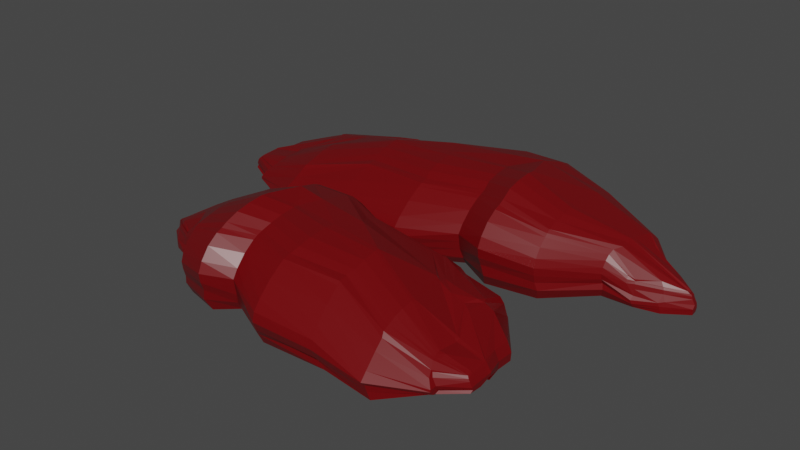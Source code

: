 # Source: Ostrich_meat.blend  (saved by Blender 2.91.10; exported with 4.5.12 LTS)
import bpy
from mathutils import Matrix  # noqa: F401  (used for matrix-valued properties, if any)

bpy.ops.wm.read_factory_settings(use_empty=True)
scene = bpy.context.scene
scene.name = 'Scene'

# ---- collections
col_collection = bpy.data.collections.new('Collection'); scene.collection.children.link(col_collection)

# ---- materials (node trees are filled in below, after node groups)
mat_meat_main = bpy.data.materials.new('Meat main')
mat_meat_main.alpha_threshold = 0.0
mat_meat_main.line_color = (0.0, 0.0, 0.0, 1.0)

# ---- material node trees
mat_meat_main.use_nodes = True; mat_meat_main.node_tree.nodes.clear()
_N = mat_meat_main.node_tree.nodes; _L = mat_meat_main.node_tree.links
n0 = _N.new('ShaderNodeOutputMaterial'); n0.name = 'Material Output'; n0.location = (300, 300)
n1 = _N.new('ShaderNodeBsdfPrincipled'); n1.name = 'Principled BSDF'; n1.location = (10, 300)
n1.distribution = 'GGX'
n1.subsurface_method = 'BURLEY'
n1.inputs[0].default_value = (0.1505, 0.0, 0.001688, 1.0)
n1.inputs[2].default_value = 0.4
n1.inputs[3].default_value = 1.45
n1.inputs[27].default_value = (0.0, 0.0, 0.0, 1.0)
n1.inputs[28].default_value = 1.0
_L.new(n1.outputs[0], n0.inputs[0])
n0.is_active_output = True

# ---- world
world_world = bpy.data.worlds.new('World'); scene.world = world_world
world_world.use_nodes = True; world_world.node_tree.nodes.clear()
_N = world_world.node_tree.nodes; _L = world_world.node_tree.links
n0 = _N.new('ShaderNodeOutputWorld'); n0.name = 'World Output'; n0.location = (300, 300)
n1 = _N.new('ShaderNodeBackground'); n1.name = 'Background'; n1.location = (10, 300)
n1.inputs[0].default_value = (0.05088, 0.05088, 0.05088, 1.0)
_L.new(n1.outputs[0], n0.inputs[0])
n0.is_active_output = True
world_world.color = (0.05088, 0.05088, 0.05088)
world_world.use_sun_shadow = False
world_world.sun_shadow_jitter_overblur = 0.0

# ---- meshes
me_cube_001 = bpy.data.meshes.new('Cube.001')
me_cube_001.from_pydata([(0.4905, -1.288, 0.008577), (0.5319, -1.236, 0.2088), (0.605, 1.576, 0.0131), (0.2739, 1.032, 0.4051), (0.9936, -1.225, 0.008708), (0.9563, -1.16, 0.2444), (1.444, 1.31, 0.002569), (1.2, 1.566, 0.2717), (0.1311, 0.977, 0.008078), (0.2692, 0.8057, 0.01291), (0.1824, 0.2132, -0.00124), (0.1063, -0.08049, 0.005234), (0.1575, -0.3801, 0.005708), (0.2323, -0.7134, -0.005572), (0.4142, -1.1, -0.002546), (0.4892, -1.29, 0.0184), (0.4733, -1.285, 0.04046), (0.4708, -1.275, 0.06932), (0.4895, -1.277, 0.09784), (0.4997, -1.268, 0.1295), (0.504, -1.243, 0.1818), (0.5196, -1.244, 0.1949), (0.431, -1.103, 0.3549), (0.2771, -0.7038, 0.5091), (0.2363, -0.368, 0.6363), (0.18, -0.05843, 0.6047), (0.2851, 0.2462, 0.5662), (0.2082, 0.8771, 0.4032), (0.2083, 0.9052, 0.4063), (0.4443, 1.444, 0.3528), (0.2263, 1.426, 0.2665), (0.2255, 1.462, 0.2212), (0.2437, 1.51, 0.1339), (0.2338, 1.507, 0.1274), (0.2491, 1.509, 0.08056), (0.2633, 1.504, 0.01791), (1.078, 1.646, 0.01582), (1.013, 1.656, 0.01194), (0.9852, 1.658, 0.01231), (0.9229, 1.662, 0.01087), (0.836, 1.662, 0.01017), (0.7121, 1.595, 0.01173), (0.917, 1.84, 0.09581), (0.5386, 1.244, 0.4284), (0.6313, 1.283, 0.422), (0.9087, 1.545, 0.3161), (0.9397, 1.549, 0.3086), (1.111, 1.553, 0.2977), (1.148, 1.556, 0.2886), (1.175, 1.56, 0.2799), (1.252, 1.593, 0.2322), (1.3, 1.614, 0.1991), (1.327, 1.648, 0.1358), (1.329, 1.649, 0.1171), (1.314, 1.648, 0.09287), (1.292, 1.649, 0.07806), (1.265, 1.644, 0.06769), (0.9925, -1.012, 0.003058), (1.335, -0.727, -0.005044), (1.427, -0.3861, 0.007999), (1.297, -0.1676, 0.03839), (1.486, 0.2264, -0.003814), (1.466, 0.8148, 0.002443), (1.475, 1.304, 0.01168), (1.294, 1.216, 0.4041), (1.18, 0.7141, 0.557), (1.243, 0.2266, 0.5861), (1.123, -0.1709, 0.5954), (1.272, -0.3914, 0.6456), (1.248, -0.727, 0.532), (0.9591, -1.027, 0.3612), (0.9666, -1.167, 0.2451), (0.9815, -1.167, 0.2209), (0.9932, -1.169, 0.1924), (0.9891, -1.223, 0.1041), (1.015, -1.214, 0.0735), (1.013, -1.224, 0.04474), (1.005, -1.225, 0.02778), (0.5764, -1.386, -0.002129), (0.6029, -1.411, -0.001184), (0.732, -1.534, 0.005289), (0.7503, -1.537, 0.006438), (0.7737, -1.539, 0.006346), (0.8057, -1.54, 0.005678), (0.9308, -1.38, -0.002568), (0.9409, -1.203, 0.2185), (0.8645, -1.346, 0.2358), (0.7832, -1.486, 0.1787), (0.7587, -1.487, 0.1652), (0.7408, -1.481, 0.1776), (0.6459, -1.352, 0.2309), (0.558, -1.218, 0.2189), (0.4059, -1.101, 0.02608), (0.3823, -1.117, 0.1044), (0.3702, -1.12, 0.153), (0.3602, -1.122, 0.2043), (0.3656, -1.121, 0.2557), (0.3823, -1.116, 0.3046), (0.4118, -1.108, 0.3369), (0.217, -0.7089, 0.04235), (0.1812, -0.7099, 0.1363), (0.1686, -0.7068, 0.2076), (0.1496, -0.7072, 0.2822), (0.1587, -0.7071, 0.3568), (0.1857, -0.7066, 0.428), (0.2354, -0.7061, 0.4633), (0.1399, -0.3706, 0.06346), (0.1007, -0.3757, 0.1709), (0.09346, -0.3674, 0.2587), (0.06409, -0.3671, 0.3506), (0.07538, -0.3678, 0.4425), (0.1089, -0.3693, 0.5304), (0.1706, -0.3709, 0.5807), (0.08243, -0.06578, 0.05146), (0.05405, -0.06851, 0.1552), (0.06109, -0.05509, 0.2387), (0.02383, -0.05401, 0.3261), (0.03451, -0.05554, 0.4134), (0.06618, -0.0588, 0.4968), (0.1243, -0.06233, 0.5541), (0.1869, 0.232, 0.03734), (0.1681, 0.233, 0.1327), (0.1876, 0.2501, 0.212), (0.1436, 0.2516, 0.2951), (0.1537, 0.2497, 0.3782), (0.1836, 0.2456, 0.4575), (0.2384, 0.2412, 0.5203), (0.2719, 0.8144, 0.04072), (0.2643, 0.8008, 0.1293), (0.1523, 0.9336, 0.149), (0.1123, 0.9221, 0.2087), (0.1196, 0.9079, 0.2681), (0.141, 0.8925, 0.3245), (0.1803, 0.8786, 0.3718), (0.1064, 0.9822, 0.03599), (0.104, 0.9862, 0.06766), (0.1239, 0.9859, 0.1301), (0.1309, 0.9828, 0.1812), (0.1047, 0.9684, 0.2384), (0.1284, 0.9605, 0.2881), (0.192, 1.037, 0.3539), (0.5059, 1.605, 0.01011), (0.6319, 1.809, 0.07658), (0.6249, 1.809, 0.1412), (0.6221, 1.772, 0.2171), (0.4805, 1.549, 0.3058), (0.4785, 1.466, 0.3452), (0.5153, 1.426, 0.3781), (0.9374, 1.846, 0.09512), (0.7783, 1.807, 0.07858), (0.7739, 1.808, 0.1451), (0.772, 1.768, 0.2219), (0.933, 1.802, 0.2318), (0.6655, 1.462, 0.3629), (0.6235, 1.393, 0.3805), (0.8631, 1.67, 0.01041), (0.9263, 1.851, 0.1263), (0.9267, 1.852, 0.1573), (0.927, 1.82, 0.2055), (0.927, 1.803, 0.231), (0.9272, 1.792, 0.2429), (0.9073, 1.569, 0.2995), (1.036, 1.848, 0.09576), (0.9512, 1.85, 0.1242), (0.9529, 1.851, 0.1532), (0.9539, 1.822, 0.2006), (0.9537, 1.806, 0.2249), (0.9522, 1.795, 0.2376), (0.9427, 1.571, 0.2891), (1.078, 1.846, 0.09597), (1.085, 1.848, 0.1204), (1.091, 1.849, 0.1459), (1.095, 1.825, 0.1915), (1.094, 1.811, 0.2133), (1.088, 1.799, 0.2274), (1.108, 1.601, 0.2888), (1.113, 1.844, 0.0957), (1.125, 1.847, 0.1153), (1.134, 1.847, 0.1368), (1.139, 1.83, 0.1805), (1.138, 1.818, 0.1992), (1.128, 1.805, 0.2155), (1.158, 1.6, 0.274), (1.144, 1.843, 0.09592), (1.243, 1.65, 0.08734), (1.261, 1.65, 0.1102), (1.272, 1.651, 0.1381), (1.27, 1.621, 0.1926), (1.249, 1.602, 0.2193), (1.138, 1.8, 0.2218), (1.535, 1.301, 0.008668), (1.552, 1.286, 0.08141), (1.567, 1.279, 0.1378), (1.596, 1.272, 0.1696), (1.526, 1.259, 0.2213), (1.404, 1.237, 0.308), (1.325, 1.228, 0.3682), (1.465, 0.8116, 0.07788), (1.538, 0.803, 0.1332), (1.566, 0.7924, 0.2078), (1.546, 0.7828, 0.2774), (1.471, 0.7669, 0.3478), (1.343, 0.7426, 0.4493), (1.206, 0.7209, 0.535), (1.525, 0.2131, 0.08243), (1.559, 0.2341, 0.1421), (1.589, 0.2378, 0.2214), (1.57, 0.2392, 0.3002), (1.508, 0.2374, 0.3775), (1.399, 0.2333, 0.4789), (1.278, 0.2288, 0.5645), (1.352, -0.1803, 0.1139), (1.372, -0.1625, 0.1951), (1.385, -0.1628, 0.2709), (1.394, -0.1618, 0.3382), (1.347, -0.1632, 0.413), (1.263, -0.1661, 0.504), (1.164, -0.1693, 0.5755), (1.486, -0.4102, 0.1144), (1.493, -0.3899, 0.2075), (1.522, -0.387, 0.282), (1.533, -0.3867, 0.3652), (1.494, -0.3875, 0.454), (1.418, -0.3889, 0.5537), (1.324, -0.3906, 0.6247), (1.378, -0.744, 0.09082), (1.387, -0.728, 0.1594), (1.405, -0.7278, 0.2266), (1.414, -0.7283, 0.2965), (1.389, -0.7281, 0.3694), (1.339, -0.7277, 0.4471), (1.273, -0.7272, 0.5068), (1.022, -1.031, 0.07944), (1.012, -1.023, 0.1283), (1.034, -1.021, 0.1718), (1.039, -1.021, 0.2214), (1.027, -1.023, 0.272), (1.0, -1.025, 0.323), (0.963, -1.028, 0.3644), (0.9343, -1.378, 0.0318), (0.9388, -1.372, 0.05839), (0.9397, -1.364, 0.08805), (0.9773, -1.222, 0.1544), (0.9699, -1.217, 0.1948), (0.9601, -1.213, 0.2149), (0.9518, -1.211, 0.2109), (0.8072, -1.541, 0.03514), (0.8103, -1.541, 0.05687), (0.9109, -1.397, 0.0978), (0.8989, -1.379, 0.1517), (0.8929, -1.374, 0.1841), (0.8843, -1.369, 0.203), (0.8771, -1.363, 0.2003), (0.7741, -1.542, 0.03317), (0.7756, -1.542, 0.05607), (0.7776, -1.538, 0.08053), (0.7804, -1.522, 0.1214), (0.7808, -1.516, 0.1466), (0.7806, -1.508, 0.1618), (0.7819, -1.501, 0.1607), (0.7501, -1.541, 0.03243), (0.7503, -1.54, 0.05574), (0.751, -1.536, 0.0806), (0.7533, -1.52, 0.1217), (0.7542, -1.514, 0.1473), (0.7553, -1.506, 0.1628), (0.7572, -1.499, 0.1621), (0.7315, -1.537, 0.03212), (0.731, -1.537, 0.05503), (0.731, -1.532, 0.07951), (0.733, -1.516, 0.1204), (0.7342, -1.51, 0.1456), (0.7365, -1.505, 0.1474), (0.7385, -1.495, 0.1596), (0.5997, -1.413, 0.03288), (0.5971, -1.41, 0.06186), (0.5976, -1.404, 0.09316), (0.6094, -1.385, 0.1469), (0.6154, -1.379, 0.1793), (0.6249, -1.376, 0.1922), (0.6354, -1.368, 0.2077), (0.5731, -1.384, 0.03229), (0.5684, -1.379, 0.05897), (0.4996, -1.299, 0.1017), (0.5118, -1.279, 0.1593), (0.5159, -1.277, 0.1712), (0.5282, -1.273, 0.1978), (0.5475, -1.226, 0.2114), (0.2672, 0.9916, 0.01336), (0.5888, 1.255, 0.009955), (0.9651, 1.634, 0.06752), (1.234, 1.202, 0.0001828), (1.309, 1.309, 0.004364), (1.389, 1.303, 0.005477), (1.443, 1.298, 0.01022), (0.4971, 0.7117, 0.01772), (0.5817, 1.213, 0.002042), (0.6655, 1.203, 0.002536), (1.124, 0.8316, -0.002678), (1.307, 0.8357, -0.003252), (1.348, 0.843, -0.001215), (1.398, 0.8194, 0.01851), (0.4633, -0.05212, 0.02212), (0.5509, 0.3838, -0.0003927), (0.6668, 0.3736, -0.001465), (1.093, 0.2386, 0.008245), (1.269, 0.2415, 0.009258), (1.33, 0.247, 0.01194), (1.409, 0.2328, 0.0123), (0.4381, -0.1792, 0.01373), (0.5097, -0.06325, 0.007077), (0.6316, -0.07121, 0.00335), (0.9322, -0.1589, 0.03596), (1.086, -0.1569, 0.03837), (1.163, -0.1529, 0.03508), (1.237, -0.163, 0.0532), (0.4217, -0.3906, 0.013), (0.4892, -0.3124, 0.0124), (0.6176, -0.3186, 0.005725), (0.979, -0.3819, 0.002997), (1.142, -0.38, 0.007567), (1.248, -0.3762, 0.006925), (1.347, -0.383, 0.02291), (0.4028, -0.7582, 0.001297), (0.4652, -0.7031, 0.001292), (0.7441, -0.714, -0.005131), (0.9602, -0.7287, -0.00728), (1.085, -0.7271, -0.002766), (1.178, -0.7237, -0.002336), (1.265, -0.726, 0.007113), (0.4798, -1.131, -0.005387), (0.5516, -1.078, 0.003423), (0.6226, -1.071, -0.0003416), (0.739, -1.059, -0.0006529), (0.819, -1.045, 0.003458), (0.8827, -1.032, 0.009284), (0.9484, -1.02, 0.005524), (1.237, 1.213, 0.4243), (1.157, 1.206, 0.4539), (1.082, 1.206, 0.4765), (0.98, 1.205, 0.4914), (0.9524, 1.204, 0.493), (0.5963, 1.152, 0.4584), (0.5283, 1.155, 0.4435), (1.107, 0.7141, 0.568), (1.038, 0.7333, 0.5942), (0.9355, 0.7312, 0.6268), (0.816, 0.7289, 0.6474), (0.7787, 0.7275, 0.6494), (0.5857, 1.115, 0.483), (0.2512, 0.8045, 0.4387), (1.177, 0.2285, 0.6037), (1.096, 0.2482, 0.6373), (0.9858, 0.252, 0.6683), (0.8248, 0.2537, 0.6864), (0.7459, 0.2706, 0.6852), (0.5565, 0.3849, 0.6672), (0.3771, 0.262, 0.5976), (1.072, -0.1696, 0.6159), (0.9888, -0.1557, 0.6534), (0.8826, -0.153, 0.6804), (0.7496, -0.1518, 0.695), (0.701, -0.1526, 0.6914), (0.5155, -0.06629, 0.7041), (0.2489, -0.05501, 0.6393), (1.221, -0.3909, 0.675), (1.117, -0.3812, 0.7257), (0.9913, -0.38, 0.7543), (0.8547, -0.3795, 0.768), (0.7923, -0.3797, 0.7608), (0.4953, -0.3174, 0.7332), (0.3125, -0.3599, 0.6714), (1.217, -0.7254, 0.553), (1.107, -0.7236, 0.5832), (1.004, -0.7242, 0.6047), (0.902, -0.7245, 0.6142), (0.8485, -0.7241, 0.6069), (0.4702, -0.7029, 0.5827), (0.3446, -0.7001, 0.5361), (0.9171, -1.035, 0.391), (0.8577, -1.069, 0.4088), (0.7874, -1.059, 0.42), (0.7254, -1.069, 0.4249), (0.6872, -1.074, 0.4188), (0.5534, -1.087, 0.4004), (0.4781, -1.096, 0.3854), (-1.154, 2.133, 0.008577), (-1.113, 2.065, 0.2088), (-1.04, -1.564, 0.0131), (-1.371, -0.8624, 0.4051), (-0.6513, 2.052, 0.008708), (-0.6886, 1.968, 0.2444), (-0.2012, -1.221, 0.002569), (-0.4454, -1.551, 0.2717), (-1.514, -0.7912, 0.008078), (-1.376, -0.57, 0.01291), (-1.463, 0.1949, -0.00124), (-1.539, 0.5741, 0.005234), (-1.487, 0.9609, 0.005708), (-1.413, 1.391, -0.005572), (-1.231, 1.891, -0.002546), (-1.156, 2.135, 0.0184), (-1.172, 2.129, 0.04046), (-1.174, 2.117, 0.06932), (-1.155, 2.119, 0.09784), (-1.145, 2.108, 0.1295), (-1.141, 2.075, 0.1818), (-1.125, 2.077, 0.1949), (-1.214, 1.894, 0.3549), (-1.368, 1.379, 0.5091), (-1.409, 0.9452, 0.6363), (-1.465, 0.5456, 0.6047), (-1.36, 0.1523, 0.5662), (-1.437, -0.6622, 0.4032), (-1.437, -0.6984, 0.4063), (-1.201, -1.394, 0.3528), (-1.419, -1.371, 0.2665), (-1.419, -1.417, 0.2212), (-1.401, -1.48, 0.1339), (-1.411, -1.476, 0.1274), (-1.396, -1.478, 0.08056), (-1.382, -1.472, 0.01791), (-0.5673, -1.654, 0.01582), (-0.6316, -1.667, 0.01194), (-0.6598, -1.671, 0.01231), (-0.7221, -1.675, 0.01087), (-0.8089, -1.676, 0.01017), (-0.9328, -1.589, 0.01173), (-0.7279, -1.906, 0.09581), (-1.106, -1.136, 0.4284), (-1.014, -1.187, 0.422), (-0.7362, -1.524, 0.3161), (-0.7052, -1.529, 0.3086), (-0.5338, -1.535, 0.2977), (-0.4973, -1.539, 0.2886), (-0.4702, -1.544, 0.2799), (-0.3933, -1.587, 0.2322), (-0.3453, -1.614, 0.1991), (-0.3177, -1.658, 0.1358), (-0.3163, -1.659, 0.1171), (-0.3309, -1.658, 0.09287), (-0.3528, -1.658, 0.07806), (-0.3801, -1.652, 0.06769), (-0.6524, 1.777, 0.003058), (-0.3103, 1.409, -0.005044), (-0.2176, 0.9687, 0.007999), (-0.3481, 0.6865, 0.03839), (-0.1591, 0.1779, -0.003814), (-0.1793, -0.5818, 0.002443), (-0.1704, -1.213, 0.01168), (-0.3505, -1.1, 0.4041), (-0.4652, -0.4518, 0.557), (-0.4021, 0.1776, 0.5861), (-0.5215, 0.6908, 0.5954), (-0.3734, 0.9755, 0.6456), (-0.3971, 1.409, 0.532), (-0.6858, 1.796, 0.3612), (-0.6784, 1.976, 0.2451), (-0.6635, 1.977, 0.2209), (-0.6517, 1.98, 0.1924), (-0.6559, 2.049, 0.1041), (-0.6298, 2.038, 0.0735), (-0.6319, 2.051, 0.04474), (-0.6399, 2.052, 0.02778), (-1.069, 2.26, -0.002129), (-1.042, 2.292, -0.001184), (-0.913, 2.451, 0.005289), (-0.8946, 2.455, 0.006438), (-0.8712, 2.457, 0.006346), (-0.8392, 2.459, 0.005678), (-0.7141, 2.252, -0.002568), (-0.7041, 2.024, 0.2185), (-0.7804, 2.208, 0.2358), (-0.8617, 2.389, 0.1787), (-0.8862, 2.39, 0.1652), (-0.9042, 2.383, 0.1776), (-0.9991, 2.216, 0.2309), (-1.087, 2.043, 0.2189), (-1.239, 1.892, 0.02608), (-1.263, 1.912, 0.1044), (-1.275, 1.916, 0.153), (-1.285, 1.919, 0.2043), (-1.279, 1.917, 0.2557), (-1.263, 1.911, 0.3046), (-1.233, 1.901, 0.3369), (-1.428, 1.385, 0.04235), (-1.464, 1.387, 0.1363), (-1.476, 1.383, 0.2076), (-1.495, 1.383, 0.2822), (-1.486, 1.383, 0.3568), (-1.459, 1.382, 0.428), (-1.41, 1.382, 0.4633), (-1.505, 0.9486, 0.06346), (-1.544, 0.9551, 0.1709), (-1.551, 0.9445, 0.2587), (-1.581, 0.9441, 0.3506), (-1.57, 0.945, 0.4425), (-1.536, 0.947, 0.5304), (-1.474, 0.9491, 0.5807), (-1.563, 0.5551, 0.05146), (-1.591, 0.5586, 0.1552), (-1.584, 0.5413, 0.2387), (-1.621, 0.5399, 0.3261), (-1.61, 0.5419, 0.4134), (-1.579, 0.5461, 0.4968), (-1.521, 0.5506, 0.5541), (-1.458, 0.1707, 0.03734), (-1.477, 0.1694, 0.1327), (-1.457, 0.1472, 0.212), (-1.501, 0.1454, 0.2951), (-1.491, 0.1478, 0.3782), (-1.461, 0.1531, 0.4575), (-1.407, 0.1588, 0.5203), (-1.373, -0.5812, 0.04072), (-1.381, -0.5637, 0.1293), (-1.493, -0.7352, 0.149), (-1.533, -0.7204, 0.2087), (-1.525, -0.702, 0.2681), (-1.504, -0.682, 0.3245), (-1.465, -0.6642, 0.3718), (-1.539, -0.7979, 0.03599), (-1.541, -0.8031, 0.06766), (-1.521, -0.8027, 0.1301), (-1.514, -0.7987, 0.1812), (-1.54, -0.78, 0.2384), (-1.516, -0.7698, 0.2881), (-1.453, -0.8682, 0.3539), (-1.139, -1.602, 0.01011), (-1.013, -1.865, 0.07658), (-1.02, -1.866, 0.1412), (-1.023, -1.817, 0.2171), (-1.164, -1.529, 0.3058), (-1.166, -1.423, 0.3452), (-1.13, -1.371, 0.3781), (-0.7075, -1.913, 0.09512), (-0.8666, -1.862, 0.07858), (-0.871, -1.865, 0.1451), (-0.8729, -1.813, 0.2219), (-0.7119, -1.856, 0.2318), (-0.9794, -1.417, 0.3629), (-1.021, -1.329, 0.3805), (-0.7818, -1.686, 0.01041), (-0.7186, -1.919, 0.1263), (-0.7182, -1.92, 0.1573), (-0.718, -1.88, 0.2055), (-0.7179, -1.858, 0.231), (-0.7177, -1.844, 0.2429), (-0.7376, -1.556, 0.2995), (-0.6094, -1.915, 0.09576), (-0.6938, -1.919, 0.1242), (-0.6921, -1.92, 0.1532), (-0.691, -1.883, 0.2006), (-0.6913, -1.862, 0.2249), (-0.6927, -1.847, 0.2376), (-0.7023, -1.558, 0.2891), (-0.567, -1.913, 0.09597), (-0.5597, -1.916, 0.1204), (-0.5536, -1.917, 0.1459), (-0.5499, -1.887, 0.1915), (-0.5507, -1.868, 0.2133), (-0.5571, -1.853, 0.2274), (-0.5372, -1.596, 0.2888), (-0.5315, -1.911, 0.0957), (-0.5204, -1.914, 0.1153), (-0.5114, -1.914, 0.1368), (-0.5057, -1.892, 0.1805), (-0.5067, -1.876, 0.1992), (-0.5171, -1.86, 0.2155), (-0.4869, -1.596, 0.274), (-0.501, -1.91, 0.09592), (-0.4014, -1.66, 0.08734), (-0.3843, -1.66, 0.1102), (-0.3732, -1.661, 0.1381), (-0.3748, -1.623, 0.1926), (-0.3955, -1.599, 0.2193), (-0.5073, -1.854, 0.2218), (-0.1099, -1.209, 0.008668), (-0.0926, -1.191, 0.08141), (-0.07828, -1.182, 0.1378), (-0.0488, -1.172, 0.1696), (-0.1193, -1.155, 0.2213), (-0.2411, -1.127, 0.308), (-0.3204, -1.115, 0.3682), (-0.1804, -0.5777, 0.07788), (-0.1073, -0.5665, 0.1332), (-0.07937, -0.5529, 0.2078), (-0.09875, -0.5404, 0.2774), (-0.174, -0.52, 0.3478), (-0.3016, -0.4885, 0.4493), (-0.4387, -0.4605, 0.535), (-0.12, 0.195, 0.08243), (-0.08606, 0.1679, 0.1421), (-0.05618, 0.1631, 0.2214), (-0.07457, 0.1613, 0.3002), (-0.1369, 0.1637, 0.3775), (-0.2457, 0.169, 0.4789), (-0.3672, 0.1747, 0.5645), (-0.2932, 0.7029, 0.1139), (-0.2729, 0.68, 0.1951), (-0.2597, 0.6803, 0.2709), (-0.2511, 0.6791, 0.3382), (-0.2977, 0.6809, 0.413), (-0.3823, 0.6847, 0.504), (-0.4808, 0.6888, 0.5755), (-0.1594, 0.9998, 0.1144), (-0.1523, 0.9735, 0.2075), (-0.1226, 0.9698, 0.282), (-0.1121, 0.9694, 0.3652), (-0.1512, 0.9704, 0.454), (-0.227, 0.9723, 0.5537), (-0.3211, 0.9744, 0.6247), (-0.2674, 1.431, 0.09082), (-0.2577, 1.41, 0.1594), (-0.2401, 1.41, 0.2266), (-0.2314, 1.41, 0.2965), (-0.2557, 1.41, 0.3694), (-0.3058, 1.41, 0.4471), (-0.3715, 1.409, 0.5068), (-0.6229, 1.801, 0.07944), (-0.6333, 1.791, 0.1283), (-0.611, 1.789, 0.1718), (-0.6055, 1.789, 0.2214), (-0.6178, 1.79, 0.272), (-0.6448, 1.793, 0.323), (-0.6819, 1.797, 0.3644), (-0.7106, 2.249, 0.0318), (-0.7061, 2.241, 0.05839), (-0.7053, 2.231, 0.08805), (-0.6677, 2.048, 0.1544), (-0.675, 2.041, 0.1948), (-0.6848, 2.037, 0.2149), (-0.6931, 2.033, 0.2109), (-0.8377, 2.46, 0.03514), (-0.8346, 2.46, 0.05687), (-0.734, 2.274, 0.0978), (-0.7461, 2.251, 0.1517), (-0.7521, 2.244, 0.1841), (-0.7606, 2.238, 0.203), (-0.7678, 2.23, 0.2003), (-0.8708, 2.461, 0.03317), (-0.8693, 2.461, 0.05607), (-0.8674, 2.456, 0.08053), (-0.8645, 2.435, 0.1214), (-0.8642, 2.427, 0.1466), (-0.8644, 2.417, 0.1618), (-0.863, 2.408, 0.1607), (-0.8948, 2.459, 0.03243), (-0.8946, 2.459, 0.05574), (-0.894, 2.453, 0.0806), (-0.8917, 2.433, 0.1217), (-0.8907, 2.425, 0.1473), (-0.8896, 2.415, 0.1628), (-0.8877, 2.405, 0.1621), (-0.9135, 2.455, 0.03212), (-0.914, 2.454, 0.05503), (-0.914, 2.449, 0.07951), (-0.912, 2.428, 0.1204), (-0.9107, 2.42, 0.1456), (-0.9085, 2.414, 0.1474), (-0.9064, 2.401, 0.1596), (-1.045, 2.294, 0.03288), (-1.048, 2.291, 0.06186), (-1.047, 2.282, 0.09316), (-1.035, 2.258, 0.1469), (-1.03, 2.251, 0.1793), (-1.02, 2.247, 0.1922), (-1.01, 2.236, 0.2077), (-1.072, 2.258, 0.03229), (-1.077, 2.251, 0.05897), (-1.145, 2.148, 0.1017), (-1.133, 2.121, 0.1593), (-1.129, 2.119, 0.1712), (-1.117, 2.114, 0.1978), (-1.097, 2.053, 0.2114), (-1.378, -0.8101, 0.01336), (-1.056, -1.15, 0.009955), (-0.6799, -1.639, 0.06752), (-0.4105, -1.082, 0.0001828), (-0.3361, -1.219, 0.004364), (-0.2563, -1.212, 0.005477), (-0.2021, -1.205, 0.01022), (-1.148, -0.4487, 0.01772), (-1.063, -1.096, 0.002042), (-0.9795, -1.082, 0.002536), (-0.5211, -0.6034, -0.002678), (-0.3376, -0.6088, -0.003252), (-0.2969, -0.6182, -0.001215), (-0.2473, -0.5878, 0.01851), (-1.182, 0.5375, 0.02212), (-1.094, -0.02531, -0.0003927), (-0.9782, -0.01219, -0.001465), (-0.5522, 0.1622, 0.008245), (-0.3763, 0.1584, 0.009258), (-0.3149, 0.1512, 0.01194), (-0.2358, 0.1696, 0.0123), (-1.207, 0.7015, 0.01373), (-1.135, 0.5518, 0.007077), (-1.013, 0.5621, 0.00335), (-0.7128, 0.6753, 0.03596), (-0.5589, 0.6727, 0.03837), (-0.4819, 0.6676, 0.03508), (-0.4077, 0.6807, 0.0532), (-1.223, 0.9744, 0.013), (-1.156, 0.8735, 0.0124), (-1.027, 0.8815, 0.005725), (-0.6659, 0.9632, 0.002997), (-0.5025, 0.9607, 0.007567), (-0.3972, 0.9559, 0.006925), (-0.2979, 0.9647, 0.02291), (-1.242, 1.449, 0.001297), (-1.18, 1.378, 0.001292), (-0.9008, 1.392, -0.005131), (-0.6847, 1.411, -0.00728), (-0.5598, 1.409, -0.002766), (-0.4666, 1.405, -0.002336), (-0.3801, 1.407, 0.007113), (-1.165, 1.93, -0.005387), (-1.093, 1.862, 0.003423), (-1.022, 1.853, -0.0003416), (-0.9059, 1.838, -0.0006529), (-0.8259, 1.82, 0.003458), (-0.7622, 1.803, 0.009284), (-0.6966, 1.787, 0.005524), (-0.4076, -1.096, 0.4243), (-0.4883, -1.087, 0.4539), (-0.5634, -1.087, 0.4765), (-0.665, -1.086, 0.4914), (-0.6925, -1.084, 0.493), (-1.049, -1.018, 0.4584), (-1.117, -1.021, 0.4435), (-0.5382, -0.4518, 0.568), (-0.607, -0.4766, 0.5942), (-0.7094, -0.4738, 0.6268), (-0.8289, -0.4709, 0.6474), (-0.8663, -0.469, 0.6494), (-1.059, -0.9689, 0.483), (-1.394, -0.5685, 0.4387), (-0.4677, 0.1751, 0.6037), (-0.5488, 0.1497, 0.6373), (-0.6591, 0.1448, 0.6683), (-0.8201, 0.1427, 0.6864), (-0.899, 0.1207, 0.6852), (-1.088, -0.0268, 0.6672), (-1.268, 0.1319, 0.5976), (-0.5731, 0.6891, 0.6159), (-0.6562, 0.6711, 0.6534), (-0.7624, 0.6677, 0.6804), (-0.8953, 0.6662, 0.695), (-0.9439, 0.6671, 0.6914), (-1.129, 0.5557, 0.7041), (-1.396, 0.5412, 0.6393), (-0.4242, 0.9748, 0.675), (-0.5282, 0.9623, 0.7257), (-0.6537, 0.9608, 0.7543), (-0.7902, 0.9601, 0.768), (-0.8527, 0.9604, 0.7608), (-1.15, 0.88, 0.7332), (-1.332, 0.9348, 0.6714), (-0.428, 1.407, 0.553), (-0.5382, 1.404, 0.5832), (-0.6407, 1.405, 0.6047), (-0.7429, 1.406, 0.6142), (-0.7964, 1.405, 0.6069), (-1.175, 1.378, 0.5827), (-1.3, 1.374, 0.5361), (-0.7278, 1.806, 0.391), (-0.7872, 1.851, 0.4088), (-0.8575, 1.837, 0.42), (-0.9195, 1.851, 0.4249), (-0.9578, 1.857, 0.4188), (-1.092, 1.874, 0.4004), (-1.167, 1.885, 0.3854)], [], [(92, 93, 100, 99), (93, 94, 101, 100), (94, 95, 102, 101), (95, 96, 103, 102), (96, 97, 104, 103), (97, 98, 105, 104), (99, 100, 107, 106), (100, 101, 108, 107), (101, 102, 109, 108), (102, 103, 110, 109), (103, 104, 111, 110), (104, 105, 112, 111), (106, 107, 114, 113), (107, 108, 115, 114), (108, 109, 116, 115), (109, 110, 117, 116), (110, 111, 118, 117), (111, 112, 119, 118), (113, 114, 121, 120), (114, 115, 122, 121), (115, 116, 123, 122), (116, 117, 124, 123), (117, 118, 125, 124), (118, 119, 126, 125), (120, 121, 128, 127), (121, 122, 129, 128), (122, 123, 130, 129), (123, 124, 131, 130), (124, 125, 132, 131), (125, 126, 133, 132), (127, 128, 135, 134), (128, 129, 136, 135), (129, 130, 137, 136), (130, 131, 138, 137), (131, 132, 139, 138), (132, 133, 140, 139), (0, 15, 92, 14), (15, 16, 93, 92), (16, 17, 94, 93), (17, 18, 95, 94), (18, 19, 96, 95), (19, 20, 97, 96), (20, 21, 98, 97), (21, 1, 22, 98), (98, 22, 23, 105), (105, 23, 24, 112), (112, 24, 25, 119), (119, 25, 26, 126), (126, 26, 27, 133), (133, 27, 28, 140), (140, 28, 3, 29), (139, 140, 29, 30), (138, 139, 30, 31), (137, 138, 31, 32), (136, 137, 32, 33), (135, 136, 33, 34), (134, 135, 34, 35), (8, 134, 35, 2), (9, 127, 134, 8), (10, 120, 127, 9), (11, 113, 120, 10), (12, 106, 113, 11), (13, 99, 106, 12), (14, 92, 99, 13), (141, 142, 149, 148), (142, 143, 150, 149), (143, 144, 151, 150), (144, 145, 152, 151), (145, 146, 153, 152), (146, 147, 154, 153), (148, 149, 156, 155), (149, 150, 157, 156), (150, 151, 158, 157), (151, 152, 159, 158), (152, 153, 160, 159), (153, 154, 161, 160), (155, 156, 163, 162), (156, 157, 164, 163), (157, 158, 165, 164), (158, 159, 166, 165), (159, 160, 167, 166), (160, 161, 168, 167), (162, 163, 170, 169), (163, 164, 171, 170), (164, 165, 172, 171), (165, 166, 173, 172), (166, 167, 174, 173), (167, 168, 175, 174), (169, 170, 177, 176), (170, 171, 178, 177), (171, 172, 179, 178), (172, 173, 180, 179), (173, 174, 181, 180), (174, 175, 182, 181), (176, 177, 184, 183), (177, 178, 185, 184), (178, 179, 186, 185), (179, 180, 187, 186), (180, 181, 188, 187), (181, 182, 189, 188), (2, 35, 141, 42), (35, 34, 142, 141), (34, 33, 143, 142), (33, 32, 144, 143), (32, 31, 145, 144), (31, 30, 146, 145), (30, 29, 147, 146), (29, 3, 43, 147), (147, 43, 44, 154), (154, 44, 45, 161), (161, 45, 46, 168), (168, 46, 47, 175), (175, 47, 48, 182), (182, 48, 49, 189), (189, 49, 7, 50), (188, 189, 50, 51), (187, 188, 51, 52), (186, 187, 52, 53), (185, 186, 53, 54), (184, 185, 54, 55), (183, 184, 55, 56), (36, 183, 56, 6), (37, 176, 183, 36), (38, 169, 176, 37), (39, 162, 169, 38), (40, 155, 162, 39), (41, 148, 155, 40), (42, 141, 148, 41), (190, 191, 198, 197), (191, 192, 199, 198), (192, 193, 200, 199), (193, 194, 201, 200), (194, 195, 202, 201), (195, 196, 203, 202), (197, 198, 205, 204), (198, 199, 206, 205), (199, 200, 207, 206), (200, 201, 208, 207), (201, 202, 209, 208), (202, 203, 210, 209), (204, 205, 212, 211), (205, 206, 213, 212), (206, 207, 214, 213), (207, 208, 215, 214), (208, 209, 216, 215), (209, 210, 217, 216), (211, 212, 219, 218), (212, 213, 220, 219), (213, 214, 221, 220), (214, 215, 222, 221), (215, 216, 223, 222), (216, 217, 224, 223), (218, 219, 226, 225), (219, 220, 227, 226), (220, 221, 228, 227), (221, 222, 229, 228), (222, 223, 230, 229), (223, 224, 231, 230), (225, 226, 233, 232), (226, 227, 234, 233), (227, 228, 235, 234), (228, 229, 236, 235), (229, 230, 237, 236), (230, 231, 238, 237), (6, 56, 190, 63), (56, 55, 191, 190), (55, 54, 192, 191), (54, 53, 193, 192), (53, 52, 194, 193), (52, 51, 195, 194), (51, 50, 196, 195), (50, 7, 64, 196), (196, 64, 65, 203), (203, 65, 66, 210), (210, 66, 67, 217), (217, 67, 68, 224), (224, 68, 69, 231), (231, 69, 70, 238), (238, 70, 5, 71), (237, 238, 71, 72), (236, 237, 72, 73), (235, 236, 73, 74), (234, 235, 74, 75), (233, 234, 75, 76), (232, 233, 76, 77), (57, 232, 77, 4), (58, 225, 232, 57), (59, 218, 225, 58), (60, 211, 218, 59), (61, 204, 211, 60), (62, 197, 204, 61), (63, 190, 197, 62), (239, 240, 247, 246), (240, 241, 248, 247), (241, 242, 249, 248), (242, 243, 250, 249), (243, 244, 251, 250), (244, 245, 252, 251), (246, 247, 254, 253), (247, 248, 255, 254), (248, 249, 256, 255), (249, 250, 257, 256), (250, 251, 258, 257), (251, 252, 259, 258), (253, 254, 261, 260), (254, 255, 262, 261), (255, 256, 263, 262), (256, 257, 264, 263), (257, 258, 265, 264), (258, 259, 266, 265), (260, 261, 268, 267), (261, 262, 269, 268), (262, 263, 270, 269), (263, 264, 271, 270), (264, 265, 272, 271), (265, 266, 273, 272), (267, 268, 275, 274), (268, 269, 276, 275), (269, 270, 277, 276), (270, 271, 278, 277), (271, 272, 279, 278), (272, 273, 280, 279), (274, 275, 282, 281), (275, 276, 283, 282), (276, 277, 284, 283), (277, 278, 285, 284), (278, 279, 286, 285), (279, 280, 287, 286), (4, 77, 239, 84), (77, 76, 240, 239), (76, 75, 241, 240), (75, 74, 242, 241), (74, 73, 243, 242), (73, 72, 244, 243), (72, 71, 245, 244), (71, 5, 85, 245), (245, 85, 86, 252), (252, 86, 87, 259), (259, 87, 88, 266), (266, 88, 89, 273), (273, 89, 90, 280), (280, 90, 91, 287), (287, 91, 1, 21), (286, 287, 21, 20), (285, 286, 20, 19), (284, 285, 19, 18), (283, 284, 18, 17), (282, 283, 17, 16), (281, 282, 16, 15), (78, 281, 15, 0), (79, 274, 281, 78), (80, 267, 274, 79), (81, 260, 267, 80), (82, 253, 260, 81), (83, 246, 253, 82), (84, 239, 246, 83), (288, 289, 296, 295), (289, 290, 297, 296), (290, 291, 298, 297), (291, 292, 299, 298), (292, 293, 300, 299), (293, 294, 301, 300), (295, 296, 303, 302), (296, 297, 304, 303), (297, 298, 305, 304), (298, 299, 306, 305), (299, 300, 307, 306), (300, 301, 308, 307), (302, 303, 310, 309), (303, 304, 311, 310), (304, 305, 312, 311), (305, 306, 313, 312), (306, 307, 314, 313), (307, 308, 315, 314), (309, 310, 317, 316), (310, 311, 318, 317), (311, 312, 319, 318), (312, 313, 320, 319), (313, 314, 321, 320), (314, 315, 322, 321), (316, 317, 324, 323), (317, 318, 325, 324), (318, 319, 326, 325), (319, 320, 327, 326), (320, 321, 328, 327), (321, 322, 329, 328), (323, 324, 331, 330), (324, 325, 332, 331), (325, 326, 333, 332), (326, 327, 334, 333), (327, 328, 335, 334), (328, 329, 336, 335), (2, 42, 288, 8), (42, 41, 289, 288), (41, 40, 290, 289), (40, 39, 291, 290), (39, 38, 292, 291), (38, 37, 293, 292), (37, 36, 294, 293), (36, 6, 63, 294), (294, 63, 62, 301), (301, 62, 61, 308), (308, 61, 60, 315), (315, 60, 59, 322), (322, 59, 58, 329), (329, 58, 57, 336), (336, 57, 4, 84), (335, 336, 84, 83), (334, 335, 83, 82), (333, 334, 82, 81), (332, 333, 81, 80), (331, 332, 80, 79), (330, 331, 79, 78), (14, 330, 78, 0), (13, 323, 330, 14), (12, 316, 323, 13), (11, 309, 316, 12), (10, 302, 309, 11), (9, 295, 302, 10), (8, 288, 295, 9), (337, 338, 345, 344), (338, 339, 346, 345), (339, 340, 347, 346), (340, 341, 348, 347), (341, 342, 349, 348), (342, 343, 350, 349), (344, 345, 352, 351), (345, 346, 353, 352), (346, 347, 354, 353), (347, 348, 355, 354), (348, 349, 356, 355), (349, 350, 357, 356), (351, 352, 359, 358), (352, 353, 360, 359), (353, 354, 361, 360), (354, 355, 362, 361), (355, 356, 363, 362), (356, 357, 364, 363), (358, 359, 366, 365), (359, 360, 367, 366), (360, 361, 368, 367), (361, 362, 369, 368), (362, 363, 370, 369), (363, 364, 371, 370), (365, 366, 373, 372), (366, 367, 374, 373), (367, 368, 375, 374), (368, 369, 376, 375), (369, 370, 377, 376), (370, 371, 378, 377), (372, 373, 380, 379), (373, 374, 381, 380), (374, 375, 382, 381), (375, 376, 383, 382), (376, 377, 384, 383), (377, 378, 385, 384), (7, 49, 337, 64), (49, 48, 338, 337), (48, 47, 339, 338), (47, 46, 340, 339), (46, 45, 341, 340), (45, 44, 342, 341), (44, 43, 343, 342), (43, 3, 28, 343), (343, 28, 27, 350), (350, 27, 26, 357), (357, 26, 25, 364), (364, 25, 24, 371), (371, 24, 23, 378), (378, 23, 22, 385), (385, 22, 1, 91), (384, 385, 91, 90), (383, 384, 90, 89), (382, 383, 89, 88), (381, 382, 88, 87), (380, 381, 87, 86), (379, 380, 86, 85), (70, 379, 85, 5), (69, 372, 379, 70), (68, 365, 372, 69), (67, 358, 365, 68), (66, 351, 358, 67), (65, 344, 351, 66), (64, 337, 344, 65), (478, 485, 486, 479), (479, 486, 487, 480), (480, 487, 488, 481), (481, 488, 489, 482), (482, 489, 490, 483), (483, 490, 491, 484), (485, 492, 493, 486), (486, 493, 494, 487), (487, 494, 495, 488), (488, 495, 496, 489), (489, 496, 497, 490), (490, 497, 498, 491), (492, 499, 500, 493), (493, 500, 501, 494), (494, 501, 502, 495), (495, 502, 503, 496), (496, 503, 504, 497), (497, 504, 505, 498), (499, 506, 507, 500), (500, 507, 508, 501), (501, 508, 509, 502), (502, 509, 510, 503), (503, 510, 511, 504), (504, 511, 512, 505), (506, 513, 514, 507), (507, 514, 515, 508), (508, 515, 516, 509), (509, 516, 517, 510), (510, 517, 518, 511), (511, 518, 519, 512), (513, 520, 521, 514), (514, 521, 522, 515), (515, 522, 523, 516), (516, 523, 524, 517), (517, 524, 525, 518), (518, 525, 526, 519), (386, 400, 478, 401), (401, 478, 479, 402), (402, 479, 480, 403), (403, 480, 481, 404), (404, 481, 482, 405), (405, 482, 483, 406), (406, 483, 484, 407), (407, 484, 408, 387), (484, 491, 409, 408), (491, 498, 410, 409), (498, 505, 411, 410), (505, 512, 412, 411), (512, 519, 413, 412), (519, 526, 414, 413), (526, 415, 389, 414), (525, 416, 415, 526), (524, 417, 416, 525), (523, 418, 417, 524), (522, 419, 418, 523), (521, 420, 419, 522), (520, 421, 420, 521), (394, 388, 421, 520), (395, 394, 520, 513), (396, 395, 513, 506), (397, 396, 506, 499), (398, 397, 499, 492), (399, 398, 492, 485), (400, 399, 485, 478), (527, 534, 535, 528), (528, 535, 536, 529), (529, 536, 537, 530), (530, 537, 538, 531), (531, 538, 539, 532), (532, 539, 540, 533), (534, 541, 542, 535), (535, 542, 543, 536), (536, 543, 544, 537), (537, 544, 545, 538), (538, 545, 546, 539), (539, 546, 547, 540), (541, 548, 549, 542), (542, 549, 550, 543), (543, 550, 551, 544), (544, 551, 552, 545), (545, 552, 553, 546), (546, 553, 554, 547), (548, 555, 556, 549), (549, 556, 557, 550), (550, 557, 558, 551), (551, 558, 559, 552), (552, 559, 560, 553), (553, 560, 561, 554), (555, 562, 563, 556), (556, 563, 564, 557), (557, 564, 565, 558), (558, 565, 566, 559), (559, 566, 567, 560), (560, 567, 568, 561), (562, 569, 570, 563), (563, 570, 571, 564), (564, 571, 572, 565), (565, 572, 573, 566), (566, 573, 574, 567), (567, 574, 575, 568), (388, 428, 527, 421), (421, 527, 528, 420), (420, 528, 529, 419), (419, 529, 530, 418), (418, 530, 531, 417), (417, 531, 532, 416), (416, 532, 533, 415), (415, 533, 429, 389), (533, 540, 430, 429), (540, 547, 431, 430), (547, 554, 432, 431), (554, 561, 433, 432), (561, 568, 434, 433), (568, 575, 435, 434), (575, 436, 393, 435), (574, 437, 436, 575), (573, 438, 437, 574), (572, 439, 438, 573), (571, 440, 439, 572), (570, 441, 440, 571), (569, 442, 441, 570), (422, 392, 442, 569), (423, 422, 569, 562), (424, 423, 562, 555), (425, 424, 555, 548), (426, 425, 548, 541), (427, 426, 541, 534), (428, 427, 534, 527), (576, 583, 584, 577), (577, 584, 585, 578), (578, 585, 586, 579), (579, 586, 587, 580), (580, 587, 588, 581), (581, 588, 589, 582), (583, 590, 591, 584), (584, 591, 592, 585), (585, 592, 593, 586), (586, 593, 594, 587), (587, 594, 595, 588), (588, 595, 596, 589), (590, 597, 598, 591), (591, 598, 599, 592), (592, 599, 600, 593), (593, 600, 601, 594), (594, 601, 602, 595), (595, 602, 603, 596), (597, 604, 605, 598), (598, 605, 606, 599), (599, 606, 607, 600), (600, 607, 608, 601), (601, 608, 609, 602), (602, 609, 610, 603), (604, 611, 612, 605), (605, 612, 613, 606), (606, 613, 614, 607), (607, 614, 615, 608), (608, 615, 616, 609), (609, 616, 617, 610), (611, 618, 619, 612), (612, 619, 620, 613), (613, 620, 621, 614), (614, 621, 622, 615), (615, 622, 623, 616), (616, 623, 624, 617), (392, 449, 576, 442), (442, 576, 577, 441), (441, 577, 578, 440), (440, 578, 579, 439), (439, 579, 580, 438), (438, 580, 581, 437), (437, 581, 582, 436), (436, 582, 450, 393), (582, 589, 451, 450), (589, 596, 452, 451), (596, 603, 453, 452), (603, 610, 454, 453), (610, 617, 455, 454), (617, 624, 456, 455), (624, 457, 391, 456), (623, 458, 457, 624), (622, 459, 458, 623), (621, 460, 459, 622), (620, 461, 460, 621), (619, 462, 461, 620), (618, 463, 462, 619), (443, 390, 463, 618), (444, 443, 618, 611), (445, 444, 611, 604), (446, 445, 604, 597), (447, 446, 597, 590), (448, 447, 590, 583), (449, 448, 583, 576), (625, 632, 633, 626), (626, 633, 634, 627), (627, 634, 635, 628), (628, 635, 636, 629), (629, 636, 637, 630), (630, 637, 638, 631), (632, 639, 640, 633), (633, 640, 641, 634), (634, 641, 642, 635), (635, 642, 643, 636), (636, 643, 644, 637), (637, 644, 645, 638), (639, 646, 647, 640), (640, 647, 648, 641), (641, 648, 649, 642), (642, 649, 650, 643), (643, 650, 651, 644), (644, 651, 652, 645), (646, 653, 654, 647), (647, 654, 655, 648), (648, 655, 656, 649), (649, 656, 657, 650), (650, 657, 658, 651), (651, 658, 659, 652), (653, 660, 661, 654), (654, 661, 662, 655), (655, 662, 663, 656), (656, 663, 664, 657), (657, 664, 665, 658), (658, 665, 666, 659), (660, 667, 668, 661), (661, 668, 669, 662), (662, 669, 670, 663), (663, 670, 671, 664), (664, 671, 672, 665), (665, 672, 673, 666), (390, 470, 625, 463), (463, 625, 626, 462), (462, 626, 627, 461), (461, 627, 628, 460), (460, 628, 629, 459), (459, 629, 630, 458), (458, 630, 631, 457), (457, 631, 471, 391), (631, 638, 472, 471), (638, 645, 473, 472), (645, 652, 474, 473), (652, 659, 475, 474), (659, 666, 476, 475), (666, 673, 477, 476), (673, 407, 387, 477), (672, 406, 407, 673), (671, 405, 406, 672), (670, 404, 405, 671), (669, 403, 404, 670), (668, 402, 403, 669), (667, 401, 402, 668), (464, 386, 401, 667), (465, 464, 667, 660), (466, 465, 660, 653), (467, 466, 653, 646), (468, 467, 646, 639), (469, 468, 639, 632), (470, 469, 632, 625), (674, 681, 682, 675), (675, 682, 683, 676), (676, 683, 684, 677), (677, 684, 685, 678), (678, 685, 686, 679), (679, 686, 687, 680), (681, 688, 689, 682), (682, 689, 690, 683), (683, 690, 691, 684), (684, 691, 692, 685), (685, 692, 693, 686), (686, 693, 694, 687), (688, 695, 696, 689), (689, 696, 697, 690), (690, 697, 698, 691), (691, 698, 699, 692), (692, 699, 700, 693), (693, 700, 701, 694), (695, 702, 703, 696), (696, 703, 704, 697), (697, 704, 705, 698), (698, 705, 706, 699), (699, 706, 707, 700), (700, 707, 708, 701), (702, 709, 710, 703), (703, 710, 711, 704), (704, 711, 712, 705), (705, 712, 713, 706), (706, 713, 714, 707), (707, 714, 715, 708), (709, 716, 717, 710), (710, 717, 718, 711), (711, 718, 719, 712), (712, 719, 720, 713), (713, 720, 721, 714), (714, 721, 722, 715), (388, 394, 674, 428), (428, 674, 675, 427), (427, 675, 676, 426), (426, 676, 677, 425), (425, 677, 678, 424), (424, 678, 679, 423), (423, 679, 680, 422), (422, 680, 449, 392), (680, 687, 448, 449), (687, 694, 447, 448), (694, 701, 446, 447), (701, 708, 445, 446), (708, 715, 444, 445), (715, 722, 443, 444), (722, 470, 390, 443), (721, 469, 470, 722), (720, 468, 469, 721), (719, 467, 468, 720), (718, 466, 467, 719), (717, 465, 466, 718), (716, 464, 465, 717), (400, 386, 464, 716), (399, 400, 716, 709), (398, 399, 709, 702), (397, 398, 702, 695), (396, 397, 695, 688), (395, 396, 688, 681), (394, 395, 681, 674), (723, 730, 731, 724), (724, 731, 732, 725), (725, 732, 733, 726), (726, 733, 734, 727), (727, 734, 735, 728), (728, 735, 736, 729), (730, 737, 738, 731), (731, 738, 739, 732), (732, 739, 740, 733), (733, 740, 741, 734), (734, 741, 742, 735), (735, 742, 743, 736), (737, 744, 745, 738), (738, 745, 746, 739), (739, 746, 747, 740), (740, 747, 748, 741), (741, 748, 749, 742), (742, 749, 750, 743), (744, 751, 752, 745), (745, 752, 753, 746), (746, 753, 754, 747), (747, 754, 755, 748), (748, 755, 756, 749), (749, 756, 757, 750), (751, 758, 759, 752), (752, 759, 760, 753), (753, 760, 761, 754), (754, 761, 762, 755), (755, 762, 763, 756), (756, 763, 764, 757), (758, 765, 766, 759), (759, 766, 767, 760), (760, 767, 768, 761), (761, 768, 769, 762), (762, 769, 770, 763), (763, 770, 771, 764), (393, 450, 723, 435), (435, 723, 724, 434), (434, 724, 725, 433), (433, 725, 726, 432), (432, 726, 727, 431), (431, 727, 728, 430), (430, 728, 729, 429), (429, 729, 414, 389), (729, 736, 413, 414), (736, 743, 412, 413), (743, 750, 411, 412), (750, 757, 410, 411), (757, 764, 409, 410), (764, 771, 408, 409), (771, 477, 387, 408), (770, 476, 477, 771), (769, 475, 476, 770), (768, 474, 475, 769), (767, 473, 474, 768), (766, 472, 473, 767), (765, 471, 472, 766), (456, 391, 471, 765), (455, 456, 765, 758), (454, 455, 758, 751), (453, 454, 751, 744), (452, 453, 744, 737), (451, 452, 737, 730), (450, 451, 730, 723)])
_uv = me_cube_001.uv_layers.new(name='UVMap')
_uv.uv.foreach_set('vector', [0.4062, 0.07319, 0.4375, 0.07319, 0.4375, 0.1097, 0.4062, 0.1097, 0.4375, 0.07319, 0.4687, 0.07319, 0.4687, 0.1097, 0.4375, 0.1097, 0.4687, 0.07319, 0.5, 0.07319, 0.5, 0.1097, 0.4687, 0.1097, 0.5, 0.07319, 0.5312, 0.07319, 0.5312, 0.1097, 0.5, 0.1097, 0.5312, 0.07319, 0.5625, 0.07319, 0.5625, 0.1097, 0.5312, 0.1097, 0.5625, 0.07319, 0.5938, 0.07319, 0.5938, 0.1097, 0.5625, 0.1097, 0.4062, 0.1097, 0.4375, 0.1097, 0.4375, 0.1358, 0.4062, 0.1358, 0.4375, 0.1097, 0.4687, 0.1097, 0.4688, 0.1358, 0.4375, 0.1358, 0.4687, 0.1097, 0.5, 0.1097, 0.5, 0.1358, 0.4688, 0.1358, 0.5, 0.1097, 0.5312, 0.1097, 0.5312, 0.1358, 0.5, 0.1358, 0.5312, 0.1097, 0.5625, 0.1097, 0.5625, 0.1358, 0.5312, 0.1358, 0.5625, 0.1097, 0.5938, 0.1097, 0.5938, 0.1358, 0.5625, 0.1358, 0.4062, 0.1358, 0.4375, 0.1358, 0.4375, 0.1625, 0.4062, 0.1625, 0.4375, 0.1358, 0.4688, 0.1358, 0.4688, 0.1625, 0.4375, 0.1625, 0.4688, 0.1358, 0.5, 0.1358, 0.5, 0.1625, 0.4688, 0.1625, 0.5, 0.1358, 0.5312, 0.1358, 0.5312, 0.1625, 0.5, 0.1625, 0.5312, 0.1358, 0.5625, 0.1358, 0.5625, 0.1625, 0.5312, 0.1625, 0.5625, 0.1358, 0.5938, 0.1358, 0.5938, 0.1625, 0.5625, 0.1625, 0.4062, 0.1625, 0.4375, 0.1625, 0.4375, 0.1779, 0.4062, 0.1779, 0.4375, 0.1625, 0.4688, 0.1625, 0.4688, 0.1779, 0.4375, 0.1779, 0.4688, 0.1625, 0.5, 0.1625, 0.5, 0.1779, 0.4688, 0.1779, 0.5, 0.1625, 0.5312, 0.1625, 0.5312, 0.1779, 0.5, 0.1779, 0.5312, 0.1625, 0.5625, 0.1625, 0.5625, 0.1779, 0.5312, 0.1779, 0.5625, 0.1625, 0.5938, 0.1625, 0.5938, 0.1779, 0.5625, 0.1779, 0.4062, 0.1779, 0.4375, 0.1779, 0.4375, 0.1875, 0.4063, 0.1875, 0.4375, 0.1779, 0.4688, 0.1779, 0.4688, 0.1875, 0.4375, 0.1875, 0.4688, 0.1779, 0.5, 0.1779, 0.5, 0.1875, 0.4688, 0.1875, 0.5, 0.1779, 0.5312, 0.1779, 0.5312, 0.1875, 0.5, 0.1875, 0.5312, 0.1779, 0.5625, 0.1779, 0.5625, 0.1875, 0.5312, 0.1875, 0.5625, 0.1779, 0.5938, 0.1779, 0.5938, 0.1875, 0.5625, 0.1875, 0.4063, 0.1875, 0.4375, 0.1875, 0.4375, 0.2188, 0.4063, 0.2188, 0.4375, 0.1875, 0.4688, 0.1875, 0.4688, 0.2188, 0.4375, 0.2188, 0.4688, 0.1875, 0.5, 0.1875, 0.5, 0.2188, 0.4688, 0.2188, 0.5, 0.1875, 0.5312, 0.1875, 0.5313, 0.2188, 0.5, 0.2188, 0.5312, 0.1875, 0.5625, 0.1875, 0.5625, 0.2188, 0.5313, 0.2188, 0.5625, 0.1875, 0.5938, 0.1875, 0.5938, 0.2188, 0.5625, 0.2188, 0.375, 0.01671, 0.4063, 0.0, 0.4062, 0.07319, 0.375, 0.07319, 0.4063, 0.0, 0.4375, 0.0, 0.4375, 0.07319, 0.4062, 0.07319, 0.4375, 0.0, 0.4688, 0.0, 0.4687, 0.07319, 0.4375, 0.07319, 0.4688, 0.0, 0.5, 0.0, 0.5, 0.07319, 0.4687, 0.07319, 0.5, 0.0, 0.5313, 0.0, 0.5312, 0.07319, 0.5, 0.07319, 0.5313, 0.0, 0.5625, 0.0, 0.5625, 0.07319, 0.5312, 0.07319, 0.5625, 0.0, 0.5938, 0.0, 0.5938, 0.07319, 0.5625, 0.07319, 0.5938, 0.0, 0.625, 0.01671, 0.625, 0.07319, 0.5938, 0.07319, 0.5938, 0.07319, 0.625, 0.07319, 0.625, 0.1097, 0.5938, 0.1097, 0.5938, 0.1097, 0.625, 0.1097, 0.625, 0.1358, 0.5938, 0.1358, 0.5938, 0.1358, 0.625, 0.1358, 0.625, 0.1625, 0.5938, 0.1625, 0.5938, 0.1625, 0.625, 0.1625, 0.625, 0.1779, 0.5938, 0.1779, 0.5938, 0.1779, 0.625, 0.1779, 0.625, 0.1875, 0.5938, 0.1875, 0.5938, 0.1875, 0.625, 0.1875, 0.625, 0.2188, 0.5938, 0.2188, 0.5938, 0.2188, 0.625, 0.2188, 0.625, 0.25, 0.5938, 0.25, 0.5625, 0.2188, 0.5938, 0.2188, 0.5938, 0.25, 0.5625, 0.25, 0.5313, 0.2188, 0.5625, 0.2188, 0.5625, 0.25, 0.5312, 0.25, 0.5, 0.2188, 0.5313, 0.2188, 0.5312, 0.25, 0.5, 0.25, 0.4688, 0.2188, 0.5, 0.2188, 0.5, 0.25, 0.4688, 0.25, 0.4375, 0.2188, 0.4688, 0.2188, 0.4688, 0.25, 0.4375, 0.25, 0.4063, 0.2188, 0.4375, 0.2188, 0.4375, 0.25, 0.4063, 0.25, 0.375, 0.2188, 0.4063, 0.2188, 0.4063, 0.25, 0.375, 0.25, 0.375, 0.1875, 0.4063, 0.1875, 0.4063, 0.2188, 0.375, 0.2188, 0.375, 0.1779, 0.4062, 0.1779, 0.4063, 0.1875, 0.375, 0.1875, 0.375, 0.1625, 0.4062, 0.1625, 0.4062, 0.1779, 0.375, 0.1779, 0.375, 0.1358, 0.4062, 0.1358, 0.4062, 0.1625, 0.375, 0.1625, 0.375, 0.1097, 0.4062, 0.1097, 0.4062, 0.1358, 0.375, 0.1358, 0.375, 0.07319, 0.4062, 0.07319, 0.4062, 0.1097, 0.375, 0.1097, 0.4062, 0.2812, 0.4375, 0.2812, 0.4372, 0.3121, 0.4058, 0.312, 0.4375, 0.2812, 0.4687, 0.2812, 0.4686, 0.3122, 0.4372, 0.3121, 0.4687, 0.2812, 0.5, 0.2812, 0.5, 0.3123, 0.4686, 0.3122, 0.5, 0.2812, 0.5313, 0.2812, 0.5314, 0.3122, 0.5, 0.3123, 0.5313, 0.2812, 0.5625, 0.2812, 0.5628, 0.3121, 0.5314, 0.3122, 0.5625, 0.2812, 0.5938, 0.2812, 0.5942, 0.312, 0.5628, 0.3121, 0.4058, 0.312, 0.4372, 0.3121, 0.4346, 0.3689, 0.4015, 0.3673, 0.4372, 0.3121, 0.4686, 0.3122, 0.4673, 0.3699, 0.4346, 0.3689, 0.4686, 0.3122, 0.5, 0.3123, 0.5, 0.3702, 0.4673, 0.3699, 0.5, 0.3123, 0.5314, 0.3122, 0.5327, 0.3699, 0.5, 0.3702, 0.5314, 0.3122, 0.5628, 0.3121, 0.5654, 0.3689, 0.5327, 0.3699, 0.5628, 0.3121, 0.5942, 0.312, 0.5985, 0.3673, 0.5654, 0.3689, 0.4015, 0.3673, 0.4346, 0.3689, 0.4319, 0.4071, 0.397, 0.4039, 0.4346, 0.3689, 0.4673, 0.3699, 0.4661, 0.409, 0.4319, 0.4071, 0.4673, 0.3699, 0.5, 0.3702, 0.5, 0.4097, 0.4661, 0.409, 0.5, 0.3702, 0.5327, 0.3699, 0.5339, 0.409, 0.5, 0.4097, 0.5327, 0.3699, 0.5654, 0.3689, 0.5681, 0.4071, 0.5339, 0.409, 0.5654, 0.3689, 0.5985, 0.3673, 0.603, 0.4039, 0.5681, 0.4071, 0.397, 0.4039, 0.4319, 0.4071, 0.429, 0.4402, 0.392, 0.435, 0.4319, 0.4071, 0.4661, 0.409, 0.4648, 0.4432, 0.429, 0.4402, 0.4661, 0.409, 0.5, 0.4097, 0.5, 0.4442, 0.4648, 0.4432, 0.5, 0.4097, 0.5339, 0.409, 0.5352, 0.4432, 0.5, 0.4442, 0.5339, 0.409, 0.5681, 0.4071, 0.571, 0.4402, 0.5352, 0.4432, 0.5681, 0.4071, 0.603, 0.4039, 0.608, 0.435, 0.571, 0.4402, 0.392, 0.435, 0.429, 0.4402, 0.427, 0.4635, 0.388, 0.4566, 0.429, 0.4402, 0.4648, 0.4432, 0.4639, 0.4674, 0.427, 0.4635, 0.4648, 0.4432, 0.5, 0.4442, 0.5, 0.4686, 0.4639, 0.4674, 0.5, 0.4442, 0.5352, 0.4432, 0.5361, 0.4674, 0.5, 0.4686, 0.5352, 0.4432, 0.571, 0.4402, 0.573, 0.4635, 0.5361, 0.4674, 0.571, 0.4402, 0.608, 0.435, 0.612, 0.4566, 0.573, 0.4635, 0.388, 0.4566, 0.427, 0.4635, 0.4258, 0.4787, 0.3856, 0.4705, 0.427, 0.4635, 0.4639, 0.4674, 0.4635, 0.4831, 0.4258, 0.4787, 0.4639, 0.4674, 0.5, 0.4686, 0.5, 0.4845, 0.4635, 0.4831, 0.5, 0.4686, 0.5361, 0.4674, 0.5365, 0.4831, 0.5, 0.4845, 0.5361, 0.4674, 0.573, 0.4635, 0.5742, 0.4787, 0.5365, 0.4831, 0.573, 0.4635, 0.612, 0.4566, 0.6144, 0.4705, 0.5742, 0.4787, 0.375, 0.25, 0.4063, 0.25, 0.4062, 0.2812, 0.3749, 0.2812, 0.4063, 0.25, 0.4375, 0.25, 0.4375, 0.2812, 0.4062, 0.2812, 0.4375, 0.25, 0.4688, 0.25, 0.4687, 0.2812, 0.4375, 0.2812, 0.4688, 0.25, 0.5, 0.25, 0.5, 0.2812, 0.4687, 0.2812, 0.5, 0.25, 0.5312, 0.25, 0.5313, 0.2812, 0.5, 0.2812, 0.5312, 0.25, 0.5625, 0.25, 0.5625, 0.2812, 0.5313, 0.2812, 0.5625, 0.25, 0.5938, 0.25, 0.5938, 0.2812, 0.5625, 0.2812, 0.5938, 0.25, 0.625, 0.25, 0.6251, 0.2812, 0.5938, 0.2812, 0.5938, 0.2812, 0.6251, 0.2812, 0.6257, 0.3118, 0.5942, 0.312, 0.5942, 0.312, 0.6257, 0.3118, 0.6323, 0.3648, 0.5985, 0.3673, 0.5985, 0.3673, 0.6323, 0.3648, 0.6397, 0.3985, 0.603, 0.4039, 0.603, 0.4039, 0.6397, 0.3985, 0.6486, 0.4257, 0.608, 0.435, 0.608, 0.435, 0.6486, 0.4257, 0.6566, 0.4432, 0.612, 0.4566, 0.612, 0.4566, 0.6566, 0.4432, 0.6628, 0.4534, 0.6144, 0.4705, 0.6144, 0.4705, 0.6628, 0.4534, 0.6667, 0.4583, 0.6153, 0.4784, 0.5742, 0.4787, 0.6144, 0.4705, 0.6153, 0.4784, 0.5745, 0.4871, 0.5365, 0.4831, 0.5742, 0.4787, 0.5745, 0.4871, 0.5367, 0.4917, 0.5, 0.4845, 0.5365, 0.4831, 0.5367, 0.4917, 0.5, 0.4931, 0.4635, 0.4831, 0.5, 0.4845, 0.5, 0.4931, 0.4633, 0.4917, 0.4258, 0.4787, 0.4635, 0.4831, 0.4633, 0.4917, 0.4255, 0.4871, 0.3856, 0.4705, 0.4258, 0.4787, 0.4255, 0.4871, 0.3847, 0.4784, 0.3471, 0.4408, 0.3856, 0.4705, 0.3847, 0.4784, 0.3333, 0.4583, 0.3574, 0.4199, 0.388, 0.4566, 0.3856, 0.4705, 0.3471, 0.4408, 0.3602, 0.411, 0.392, 0.435, 0.388, 0.4566, 0.3574, 0.4199, 0.3649, 0.391, 0.397, 0.4039, 0.392, 0.435, 0.3602, 0.411, 0.3696, 0.3617, 0.4015, 0.3673, 0.397, 0.4039, 0.3649, 0.391, 0.3743, 0.3118, 0.4058, 0.312, 0.4015, 0.3673, 0.3696, 0.3617, 0.3749, 0.2812, 0.4062, 0.2812, 0.4058, 0.312, 0.3743, 0.3118, 0.3892, 0.5142, 0.427, 0.52, 0.4297, 0.5547, 0.395, 0.552, 0.427, 0.52, 0.4638, 0.5237, 0.4649, 0.5569, 0.4297, 0.5547, 0.4638, 0.5237, 0.5, 0.5249, 0.5, 0.5577, 0.4649, 0.5569, 0.5, 0.5249, 0.5362, 0.5237, 0.5351, 0.5569, 0.5, 0.5577, 0.5362, 0.5237, 0.573, 0.52, 0.5703, 0.5547, 0.5351, 0.5569, 0.573, 0.52, 0.6108, 0.5142, 0.605, 0.552, 0.5703, 0.5547, 0.395, 0.552, 0.4297, 0.5547, 0.4304, 0.5655, 0.3961, 0.5633, 0.4297, 0.5547, 0.4649, 0.5569, 0.4651, 0.5673, 0.4304, 0.5655, 0.4649, 0.5569, 0.5, 0.5577, 0.5, 0.568, 0.4651, 0.5673, 0.5, 0.5577, 0.5351, 0.5569, 0.5349, 0.5673, 0.5, 0.568, 0.5351, 0.5569, 0.5703, 0.5547, 0.5696, 0.5655, 0.5349, 0.5673, 0.5703, 0.5547, 0.605, 0.552, 0.6039, 0.5633, 0.5696, 0.5655, 0.3961, 0.5633, 0.4304, 0.5655, 0.4311, 0.5828, 0.3972, 0.5812, 0.4304, 0.5655, 0.4651, 0.5673, 0.4654, 0.5841, 0.4311, 0.5828, 0.4651, 0.5673, 0.5, 0.568, 0.5, 0.5846, 0.4654, 0.5841, 0.5, 0.568, 0.5349, 0.5673, 0.5346, 0.5841, 0.5, 0.5846, 0.5349, 0.5673, 0.5696, 0.5655, 0.5689, 0.5828, 0.5346, 0.5841, 0.5696, 0.5655, 0.6039, 0.5633, 0.6028, 0.5812, 0.5689, 0.5828, 0.3972, 0.5812, 0.4311, 0.5828, 0.4314, 0.6129, 0.3978, 0.6123, 0.4311, 0.5828, 0.4654, 0.5841, 0.4656, 0.6133, 0.4314, 0.6129, 0.4654, 0.5841, 0.5, 0.5846, 0.5, 0.6134, 0.4656, 0.6133, 0.5, 0.5846, 0.5346, 0.5841, 0.5344, 0.6133, 0.5, 0.6134, 0.5346, 0.5841, 0.5689, 0.5828, 0.5686, 0.6129, 0.5344, 0.6133, 0.5689, 0.5828, 0.6028, 0.5812, 0.6022, 0.6123, 0.5686, 0.6129, 0.3978, 0.6123, 0.4314, 0.6129, 0.4308, 0.6422, 0.3968, 0.6429, 0.4314, 0.6129, 0.4656, 0.6133, 0.4653, 0.6417, 0.4308, 0.6422, 0.4656, 0.6133, 0.5, 0.6134, 0.5, 0.6415, 0.4653, 0.6417, 0.5, 0.6134, 0.5344, 0.6133, 0.5347, 0.6417, 0.5, 0.6415, 0.5344, 0.6133, 0.5686, 0.6129, 0.5692, 0.6422, 0.5347, 0.6417, 0.5686, 0.6129, 0.6022, 0.6123, 0.6047, 0.6162, 0.5692, 0.6422, 0.3968, 0.6429, 0.4308, 0.6422, 0.429, 0.6831, 0.3932, 0.6861, 0.4308, 0.6422, 0.4653, 0.6417, 0.4646, 0.6811, 0.429, 0.6831, 0.4653, 0.6417, 0.5, 0.6415, 0.5, 0.6804, 0.4646, 0.6811, 0.5, 0.6415, 0.5347, 0.6417, 0.5354, 0.6811, 0.5, 0.6804, 0.5347, 0.6417, 0.5692, 0.6422, 0.571, 0.6831, 0.5354, 0.6811, 0.5692, 0.6422, 0.6047, 0.6162, -0.07378, 0.3254, 0.571, 0.6831, 0.3333, 0.4583, 0.3847, 0.4784, 0.3892, 0.5142, 0.3534, 0.5097, 0.3847, 0.4784, 0.4255, 0.4871, 0.427, 0.52, 0.3892, 0.5142, 0.4255, 0.4871, 0.4633, 0.4917, 0.4638, 0.5237, 0.427, 0.52, 0.4633, 0.4917, 0.5, 0.4931, 0.5, 0.5249, 0.4638, 0.5237, 0.5, 0.4931, 0.5367, 0.4917, 0.5362, 0.5237, 0.5, 0.5249, 0.5367, 0.4917, 0.5745, 0.4871, 0.573, 0.52, 0.5362, 0.5237, 0.5745, 0.4871, 0.6153, 0.4784, 0.6108, 0.5142, 0.573, 0.52, 0.6153, 0.4784, 0.6667, 0.4583, 0.6605, 0.4741, 0.6108, 0.5142, 0.6108, 0.5142, 0.6605, 0.4741, 0.6379, 0.5505, 0.605, 0.552, 0.605, 0.552, 0.6379, 0.5505, 0.6365, 0.5621, 0.6039, 0.5633, 0.6039, 0.5633, 0.6365, 0.5621, 0.6352, 0.5804, 0.6028, 0.5812, 0.6028, 0.5812, 0.6352, 0.5804, 0.6345, 0.612, 0.6022, 0.6123, 0.6022, 0.6123, 0.6345, 0.612, 0.6152, 0.6175, 0.6047, 0.6162, 0.6047, 0.6162, 0.6152, 0.6175, 0.2085, 0.464, -0.07378, 0.3254, -0.07378, 0.3254, 0.2085, 0.464, 0.656, 0.7642, 0.6153, 0.7716, 0.571, 0.6831, -0.07378, 0.3254, 0.6153, 0.7716, 0.5745, 0.7629, 0.5354, 0.6811, 0.571, 0.6831, 0.5745, 0.7629, 0.5367, 0.7583, 0.5, 0.6804, 0.5354, 0.6811, 0.5367, 0.7583, 0.5, 0.7569, 0.4646, 0.6811, 0.5, 0.6804, 0.5, 0.7569, 0.4633, 0.7583, 0.429, 0.6831, 0.4646, 0.6811, 0.4633, 0.7583, 0.4255, 0.7629, 0.3932, 0.6861, 0.429, 0.6831, 0.4255, 0.7629, 0.3847, 0.7716, 0.4023, 0.6627, 0.3932, 0.6861, 0.3847, 0.7716, 0.344, 0.7642, 0.3643, 0.6432, 0.3968, 0.6429, 0.3932, 0.6861, 0.4023, 0.6627, 0.3655, 0.612, 0.3978, 0.6123, 0.3968, 0.6429, 0.3643, 0.6432, 0.3648, 0.5804, 0.3972, 0.5812, 0.3978, 0.6123, 0.3655, 0.612, 0.3635, 0.5621, 0.3961, 0.5633, 0.3972, 0.5812, 0.3648, 0.5804, 0.3621, 0.5505, 0.395, 0.552, 0.3961, 0.5633, 0.3635, 0.5621, 0.3534, 0.5097, 0.3892, 0.5142, 0.395, 0.552, 0.3621, 0.5505, 0.3878, 0.7998, 0.4267, 0.7928, 0.4296, 0.821, 0.3937, 0.8252, 0.4267, 0.7928, 0.4638, 0.7889, 0.465, 0.8184, 0.4296, 0.821, 0.4638, 0.7889, 0.5, 0.7876, 0.5, 0.8175, 0.465, 0.8184, 0.5, 0.7876, 0.5362, 0.7889, 0.535, 0.8184, 0.5, 0.8175, 0.5362, 0.7889, 0.5733, 0.7928, 0.5704, 0.821, 0.535, 0.8184, 0.5733, 0.7928, 0.6122, 0.7998, 0.6063, 0.8252, 0.5704, 0.821, 0.3937, 0.8252, 0.4296, 0.821, 0.4325, 0.8491, 0.3987, 0.8514, 0.4296, 0.821, 0.465, 0.8184, 0.4663, 0.8476, 0.4325, 0.8491, 0.465, 0.8184, 0.5, 0.8175, 0.5, 0.847, 0.4663, 0.8476, 0.5, 0.8175, 0.535, 0.8184, 0.5337, 0.8476, 0.5, 0.847, 0.535, 0.8184, 0.5704, 0.821, 0.5675, 0.8491, 0.5337, 0.8476, 0.5704, 0.821, 0.6063, 0.8252, 0.6013, 0.8514, 0.5675, 0.8491, 0.3987, 0.8514, 0.4325, 0.8491, 0.4349, 0.8778, 0.4023, 0.8789, 0.4325, 0.8491, 0.4663, 0.8476, 0.4674, 0.877, 0.4349, 0.8778, 0.4663, 0.8476, 0.5, 0.847, 0.5, 0.8767, 0.4674, 0.877, 0.5, 0.847, 0.5337, 0.8476, 0.5326, 0.877, 0.5, 0.8767, 0.5337, 0.8476, 0.5675, 0.8491, 0.5651, 0.8778, 0.5326, 0.877, 0.5675, 0.8491, 0.6013, 0.8514, 0.5977, 0.8789, 0.5651, 0.8778, 0.4023, 0.8789, 0.4349, 0.8778, 0.4364, 0.9074, 0.4046, 0.9079, 0.4349, 0.8778, 0.4674, 0.877, 0.4682, 0.9071, 0.4364, 0.9074, 0.4674, 0.877, 0.5, 0.8767, 0.5, 0.907, 0.4682, 0.9071, 0.5, 0.8767, 0.5326, 0.877, 0.5318, 0.9071, 0.5, 0.907, 0.5326, 0.877, 0.5651, 0.8778, 0.5636, 0.9074, 0.5318, 0.9071, 0.5651, 0.8778, 0.5977, 0.8789, 0.5954, 0.9079, 0.5636, 0.9074, 0.4046, 0.9079, 0.4364, 0.9074, 0.4372, 0.9379, 0.4058, 0.938, 0.4364, 0.9074, 0.4682, 0.9071, 0.4686, 0.9378, 0.4372, 0.9379, 0.4682, 0.9071, 0.5, 0.907, 0.5, 0.9377, 0.4686, 0.9378, 0.5, 0.907, 0.5318, 0.9071, 0.5314, 0.9378, 0.5, 0.9377, 0.5318, 0.9071, 0.5636, 0.9074, 0.5628, 0.9379, 0.5314, 0.9378, 0.5636, 0.9074, 0.5954, 0.9079, 0.5942, 0.938, 0.5628, 0.9379, 0.4058, 0.938, 0.4372, 0.9379, 0.4375, 0.9688, 0.4062, 0.9688, 0.4372, 0.9379, 0.4686, 0.9378, 0.4687, 0.9688, 0.4375, 0.9688, 0.4686, 0.9378, 0.5, 0.9377, 0.5, 0.9688, 0.4687, 0.9688, 0.5, 0.9377, 0.5314, 0.9378, 0.5313, 0.9688, 0.5, 0.9688, 0.5314, 0.9378, 0.5628, 0.9379, 0.5625, 0.9688, 0.5313, 0.9688, 0.5628, 0.9379, 0.5942, 0.938, 0.5938, 0.9688, 0.5625, 0.9688, 0.344, 0.7642, 0.3847, 0.7716, 0.3878, 0.7998, 0.3471, 0.8092, 0.3847, 0.7716, 0.4255, 0.7629, 0.4267, 0.7928, 0.3878, 0.7998, 0.4255, 0.7629, 0.4633, 0.7583, 0.4638, 0.7889, 0.4267, 0.7928, 0.4633, 0.7583, 0.5, 0.7569, 0.5, 0.7876, 0.4638, 0.7889, 0.5, 0.7569, 0.5367, 0.7583, 0.5362, 0.7889, 0.5, 0.7876, 0.5367, 0.7583, 0.5745, 0.7629, 0.5733, 0.7928, 0.5362, 0.7889, 0.5745, 0.7629, 0.6153, 0.7716, 0.6122, 0.7998, 0.5733, 0.7928, 0.6153, 0.7716, 0.656, 0.7642, 0.6529, 0.8092, 0.6122, 0.7998, 0.6122, 0.7998, 0.6529, 0.8092, 0.6426, 0.8301, 0.6063, 0.8252, 0.6063, 0.8252, 0.6426, 0.8301, 0.6352, 0.8539, 0.6013, 0.8514, 0.6013, 0.8514, 0.6352, 0.8539, 0.6302, 0.8802, 0.5977, 0.8789, 0.5977, 0.8789, 0.6302, 0.8802, 0.6272, 0.9084, 0.5954, 0.9079, 0.5954, 0.9079, 0.6272, 0.9084, 0.6257, 0.9382, 0.5942, 0.938, 0.5942, 0.938, 0.6257, 0.9382, 0.6251, 0.9688, 0.5938, 0.9688, 0.5938, 0.9688, 0.6251, 0.9688, 0.6279, 1.009, 0.5938, 1.0, 0.5625, 0.9688, 0.5938, 0.9688, 0.5938, 1.0, 0.5625, 1.0, 0.5313, 0.9688, 0.5625, 0.9688, 0.5625, 1.0, 0.5313, 1.0, 0.5, 0.9688, 0.5313, 0.9688, 0.5313, 1.0, 0.5, 1.0, 0.4687, 0.9688, 0.5, 0.9688, 0.5, 1.0, 0.4688, 1.0, 0.4375, 0.9688, 0.4687, 0.9688, 0.4688, 1.0, 0.4375, 1.0, 0.4062, 0.9688, 0.4375, 0.9688, 0.4375, 1.0, 0.4063, 1.0, 0.3749, 0.9688, 0.4062, 0.9688, 0.4063, 1.0, 0.3384, 1.025, 0.3743, 0.9382, 0.4058, 0.938, 0.4062, 0.9688, 0.3749, 0.9688, 0.3728, 0.9084, 0.4046, 0.9079, 0.4058, 0.938, 0.3743, 0.9382, 0.3698, 0.8802, 0.4023, 0.8789, 0.4046, 0.9079, 0.3728, 0.9084, 0.3648, 0.8539, 0.3987, 0.8514, 0.4023, 0.8789, 0.3698, 0.8802, 0.3574, 0.8301, 0.3937, 0.8252, 0.3987, 0.8514, 0.3648, 0.8539, 0.3471, 0.8092, 0.3878, 0.7998, 0.3937, 0.8252, 0.3574, 0.8301, 0.1562, 0.5312, 0.187, 0.5308, 0.1871, 0.5622, 0.1562, 0.5408, 0.187, 0.5308, 0.2171, 0.5296, 0.2176, 0.5614, 0.1871, 0.5622, 0.2171, 0.5296, 0.2461, 0.5273, 0.2472, 0.5599, 0.2176, 0.5614, 0.2461, 0.5273, 0.2736, 0.5237, 0.2935, 0.5557, 0.2472, 0.5599, 0.2736, 0.5237, 0.2998, 0.5187, 0.304, 0.5546, 0.2935, 0.5557, 0.2998, 0.5187, 0.3252, 0.5128, 0.3322, 0.5517, 0.304, 0.5546, 0.1562, 0.5408, 0.1871, 0.5622, 0.1872, 0.5718, 0.1782, 0.5719, 0.1871, 0.5622, 0.2176, 0.5614, 0.2177, 0.5712, 0.1872, 0.5718, 0.2176, 0.5614, 0.2472, 0.5599, 0.2474, 0.5699, 0.2177, 0.5712, 0.2472, 0.5599, 0.2935, 0.5557, 0.2885, 0.5666, 0.2474, 0.5699, 0.2935, 0.5557, 0.304, 0.5546, 0.3048, 0.5654, 0.2885, 0.5666, 0.304, 0.5546, 0.3322, 0.5517, 0.3334, 0.5631, 0.3048, 0.5654, 0.1782, 0.5719, 0.1872, 0.5718, 0.1872, 0.5873, 0.1696, 0.5779, 0.1872, 0.5718, 0.2177, 0.5712, 0.2178, 0.5868, 0.1872, 0.5873, 0.2177, 0.5712, 0.2474, 0.5699, 0.2477, 0.5859, 0.2178, 0.5868, 0.2474, 0.5699, 0.2885, 0.5666, 0.2855, 0.5836, 0.2477, 0.5859, 0.2885, 0.5666, 0.3048, 0.5654, 0.3056, 0.5827, 0.2855, 0.5836, 0.3048, 0.5654, 0.3334, 0.5631, 0.3345, 0.5811, 0.3056, 0.5827, 0.1696, 0.5779, 0.1872, 0.5873, 0.1872, 0.6142, 0.1739, 0.6167, 0.1872, 0.5873, 0.2178, 0.5868, 0.2178, 0.614, 0.1872, 0.6142, 0.2178, 0.5868, 0.2477, 0.5859, 0.2478, 0.6138, 0.2178, 0.614, 0.2477, 0.5859, 0.2855, 0.5836, 0.2823, 0.6128, 0.2478, 0.6138, 0.2855, 0.5836, 0.3056, 0.5827, 0.306, 0.6128, 0.2823, 0.6128, 0.3056, 0.5827, 0.3345, 0.5811, 0.3352, 0.6123, 0.306, 0.6128, 0.1739, 0.6167, 0.1872, 0.6142, 0.1872, 0.6404, 0.1709, 0.6425, 0.1872, 0.6142, 0.2178, 0.614, 0.2177, 0.6406, 0.1872, 0.6404, 0.2178, 0.614, 0.2478, 0.6138, 0.2476, 0.641, 0.2177, 0.6406, 0.2478, 0.6138, 0.2823, 0.6128, 0.28, 0.6412, 0.2476, 0.641, 0.2823, 0.6128, 0.306, 0.6128, 0.3052, 0.6423, 0.28, 0.6412, 0.306, 0.6128, 0.3352, 0.6123, 0.3341, 0.6429, 0.3052, 0.6423, 0.1709, 0.6425, 0.1872, 0.6404, 0.1871, 0.6771, 0.154, 0.6792, 0.1872, 0.6404, 0.2177, 0.6406, 0.2174, 0.6777, 0.1871, 0.6771, 0.2177, 0.6406, 0.2476, 0.641, 0.2469, 0.679, 0.2174, 0.6777, 0.2476, 0.641, 0.28, 0.6412, 0.2771, 0.6808, 0.2469, 0.679, 0.28, 0.6412, 0.3052, 0.6423, 0.3027, 0.6837, 0.2771, 0.6808, 0.3052, 0.6423, 0.3341, 0.6429, 0.33, 0.6868, 0.3027, 0.6837, 0.125, 0.5, 0.1562, 0.4999, 0.1562, 0.5312, 0.125, 0.5313, 0.1562, 0.4999, 0.1868, 0.4993, 0.187, 0.5308, 0.1562, 0.5312, 0.1868, 0.4993, 0.2367, 0.4946, 0.2171, 0.5296, 0.187, 0.5308, 0.2367, 0.4946, 0.266, 0.4899, 0.2461, 0.5273, 0.2171, 0.5296, 0.266, 0.4899, 0.286, 0.4852, 0.2736, 0.5237, 0.2461, 0.5273, 0.286, 0.4852, 0.2949, 0.4824, 0.2998, 0.5187, 0.2736, 0.5237, 0.2949, 0.4824, 0.3158, 0.4721, 0.3252, 0.5128, 0.2998, 0.5187, 0.3158, 0.4721, 0.3333, 0.4583, 0.3534, 0.5097, 0.3252, 0.5128, 0.3252, 0.5128, 0.3534, 0.5097, 0.3621, 0.5505, 0.3322, 0.5517, 0.3322, 0.5517, 0.3621, 0.5505, 0.3635, 0.5621, 0.3334, 0.5631, 0.3334, 0.5631, 0.3635, 0.5621, 0.3648, 0.5804, 0.3345, 0.5811, 0.3345, 0.5811, 0.3648, 0.5804, 0.3655, 0.612, 0.3352, 0.6123, 0.3352, 0.6123, 0.3655, 0.612, 0.3643, 0.6432, 0.3341, 0.6429, 0.3341, 0.6429, 0.3643, 0.6432, 0.4023, 0.6627, 0.33, 0.6868, 0.33, 0.6868, 0.4023, 0.6627, 0.344, 0.7642, 0.3158, 0.7779, 0.3027, 0.6837, 0.33, 0.6868, 0.3158, 0.7779, 0.2949, 0.7676, 0.2771, 0.6808, 0.3027, 0.6837, 0.2949, 0.7676, 0.2711, 0.7602, 0.2469, 0.679, 0.2771, 0.6808, 0.2711, 0.7602, 0.2448, 0.7552, 0.2174, 0.6777, 0.2469, 0.679, 0.2448, 0.7552, 0.2166, 0.7522, 0.1871, 0.6771, 0.2174, 0.6777, 0.2166, 0.7522, 0.1868, 0.7507, 0.154, 0.6792, 0.1871, 0.6771, 0.1868, 0.7507, 0.1562, 0.7501, 0.1276, 0.6749, 0.154, 0.6792, 0.1562, 0.7501, 0.125, 0.7333, 0.1299, 0.6367, 0.1709, 0.6425, 0.154, 0.6792, 0.1276, 0.6749, 0.1326, 0.6086, 0.1739, 0.6167, 0.1709, 0.6425, 0.1299, 0.6367, 0.125, 0.5875, 0.1696, 0.5779, 0.1739, 0.6167, 0.1326, 0.6086, 0.125, 0.5721, 0.1782, 0.5719, 0.1696, 0.5779, 0.125, 0.5875, 0.125, 0.5625, 0.1562, 0.5408, 0.1782, 0.5719, 0.125, 0.5721, 0.125, 0.5313, 0.1562, 0.5312, 0.1562, 0.5408, 0.125, 0.5625, 0.6545, 0.5106, 0.7002, 0.5187, 0.696, 0.5546, 0.6678, 0.5517, 0.7002, 0.5187, 0.7264, 0.5237, 0.7241, 0.5575, 0.696, 0.5546, 0.7264, 0.5237, 0.7539, 0.5273, 0.7528, 0.5599, 0.7241, 0.5575, 0.7539, 0.5273, 0.7711, 0.5287, 0.7704, 0.5608, 0.7528, 0.5599, 0.7711, 0.5287, 0.813, 0.5308, 0.8129, 0.5622, 0.7704, 0.5608, 0.813, 0.5308, 0.8438, 0.5312, 0.8438, 0.5625, 0.8129, 0.5622, 0.6678, 0.5517, 0.696, 0.5546, 0.6952, 0.5654, 0.6666, 0.5631, 0.696, 0.5546, 0.7241, 0.5575, 0.7237, 0.5679, 0.6952, 0.5654, 0.7241, 0.5575, 0.7528, 0.5599, 0.7526, 0.5699, 0.7237, 0.5679, 0.7528, 0.5599, 0.7704, 0.5608, 0.774, 0.5707, 0.7526, 0.5699, 0.7704, 0.5608, 0.8129, 0.5622, 0.8128, 0.5718, 0.774, 0.5707, 0.8129, 0.5622, 0.8438, 0.5625, 0.8438, 0.5721, 0.8128, 0.5718, 0.6666, 0.5631, 0.6952, 0.5654, 0.6944, 0.5827, 0.6655, 0.5811, 0.6952, 0.5654, 0.7237, 0.5679, 0.7232, 0.5845, 0.6944, 0.5827, 0.7237, 0.5679, 0.7526, 0.5699, 0.7523, 0.5859, 0.7232, 0.5845, 0.7526, 0.5699, 0.774, 0.5707, 0.7763, 0.5865, 0.7523, 0.5859, 0.774, 0.5707, 0.8128, 0.5718, 0.8128, 0.5873, 0.7763, 0.5865, 0.8128, 0.5718, 0.8438, 0.5721, 0.8438, 0.5874, 0.8128, 0.5873, 0.6655, 0.5811, 0.6944, 0.5827, 0.694, 0.6128, 0.6648, 0.6123, 0.6944, 0.5827, 0.7232, 0.5845, 0.723, 0.6134, 0.694, 0.6128, 0.7232, 0.5845, 0.7523, 0.5859, 0.7522, 0.6138, 0.723, 0.6134, 0.7523, 0.5859, 0.7763, 0.5865, 0.7786, 0.6139, 0.7522, 0.6138, 0.7763, 0.5865, 0.8128, 0.5873, 0.8128, 0.6142, 0.7786, 0.6139, 0.8128, 0.5873, 0.8438, 0.5874, 0.8438, 0.6142, 0.8128, 0.6142, 0.6648, 0.6123, 0.694, 0.6128, 0.6948, 0.6423, 0.6659, 0.6429, 0.694, 0.6128, 0.723, 0.6134, 0.7234, 0.6416, 0.6948, 0.6423, 0.723, 0.6134, 0.7522, 0.6138, 0.7524, 0.641, 0.7234, 0.6416, 0.7522, 0.6138, 0.7786, 0.6139, 0.7799, 0.6405, 0.7524, 0.641, 0.7786, 0.6139, 0.8128, 0.6142, 0.8128, 0.6404, 0.7799, 0.6405, 0.8128, 0.6142, 0.8438, 0.6142, 0.8438, 0.6403, 0.8128, 0.6404, 0.6659, 0.6429, 0.6948, 0.6423, 0.6866, 0.7345, 0.67, 0.6868, 0.6948, 0.6423, 0.7234, 0.6416, 0.7248, 0.681, 0.6866, 0.7345, 0.7234, 0.6416, 0.7524, 0.641, 0.7531, 0.679, 0.7248, 0.681, 0.7524, 0.641, 0.7799, 0.6405, 0.7813, 0.6777, 0.7531, 0.679, 0.7799, 0.6405, 0.8128, 0.6404, 0.8129, 0.6771, 0.7813, 0.6777, 0.8128, 0.6404, 0.8438, 0.6403, 0.8438, 0.6768, 0.8129, 0.6771, 0.6667, 0.4583, 0.6716, 0.4622, 0.6545, 0.5106, 0.6605, 0.4741, 0.6716, 0.4622, 0.6818, 0.4684, 0.7002, 0.5187, 0.6545, 0.5106, 0.6818, 0.4684, 0.6993, 0.4764, 0.7264, 0.5237, 0.7002, 0.5187, 0.6993, 0.4764, 0.7265, 0.4853, 0.7539, 0.5273, 0.7264, 0.5237, 0.7265, 0.4853, 0.7602, 0.4927, 0.7711, 0.5287, 0.7539, 0.5273, 0.7602, 0.4927, 0.8132, 0.4993, 0.813, 0.5308, 0.7711, 0.5287, 0.8132, 0.4993, 0.8438, 0.4999, 0.8438, 0.5312, 0.813, 0.5308, 0.8438, 0.4999, 0.875, 0.5, 0.875, 0.5313, 0.8438, 0.5312, 0.8438, 0.5312, 0.875, 0.5313, 0.875, 0.5625, 0.8438, 0.5625, 0.8438, 0.5625, 0.875, 0.5625, 0.875, 0.5721, 0.8438, 0.5721, 0.8438, 0.5721, 0.875, 0.5721, 0.875, 0.5875, 0.8438, 0.5874, 0.8438, 0.5874, 0.875, 0.5875, 0.875, 0.6142, 0.8438, 0.6142, 0.8438, 0.6142, 0.875, 0.6142, 0.875, 0.6403, 0.8438, 0.6403, 0.8438, 0.6403, 0.875, 0.6403, 0.875, 0.6768, 0.8438, 0.6768, 0.8438, 0.6768, 0.875, 0.6768, 0.875, 0.7333, 0.8438, 0.7501, 0.8129, 0.6771, 0.8438, 0.6768, 0.8438, 0.7501, 0.8132, 0.7507, 0.7813, 0.6777, 0.8129, 0.6771, 0.8132, 0.7507, 0.7834, 0.7522, 0.7531, 0.679, 0.7813, 0.6777, 0.7834, 0.7522, 0.7552, 0.7552, 0.7248, 0.681, 0.7531, 0.679, 0.7552, 0.7552, 0.7289, 0.7602, 0.6866, 0.7345, 0.7248, 0.681, 0.7289, 0.7602, 0.7051, 0.7676, 0.67, 0.6868, 0.6866, 0.7345, 0.7051, 0.7676, 0.6842, 0.7779, 0.2085, 0.464, 0.67, 0.6868, 0.6842, 0.7779, 0.656, 0.7642, 0.6152, 0.6175, 0.6659, 0.6429, 0.67, 0.6868, 0.2085, 0.464, 0.6345, 0.612, 0.6648, 0.6123, 0.6659, 0.6429, 0.6152, 0.6175, 0.6352, 0.5804, 0.6655, 0.5811, 0.6648, 0.6123, 0.6345, 0.612, 0.6365, 0.5621, 0.6666, 0.5631, 0.6655, 0.5811, 0.6352, 0.5804, 0.6379, 0.5505, 0.6678, 0.5517, 0.6666, 0.5631, 0.6365, 0.5621, 0.6605, 0.4741, 0.6545, 0.5106, 0.6678, 0.5517, 0.6379, 0.5505, 0.4062, 0.07319, 0.4062, 0.1097, 0.4375, 0.1097, 0.4375, 0.07319, 0.4375, 0.07319, 0.4375, 0.1097, 0.4687, 0.1097, 0.4687, 0.07319, 0.4687, 0.07319, 0.4687, 0.1097, 0.5, 0.1097, 0.5, 0.07319, 0.5, 0.07319, 0.5, 0.1097, 0.5312, 0.1097, 0.5312, 0.07319, 0.5312, 0.07319, 0.5312, 0.1097, 0.5625, 0.1097, 0.5625, 0.07319, 0.5625, 0.07319, 0.5625, 0.1097, 0.5938, 0.1097, 0.5938, 0.07319, 0.4062, 0.1097, 0.4062, 0.1358, 0.4375, 0.1358, 0.4375, 0.1097, 0.4375, 0.1097, 0.4375, 0.1358, 0.4688, 0.1358, 0.4687, 0.1097, 0.4687, 0.1097, 0.4688, 0.1358, 0.5, 0.1358, 0.5, 0.1097, 0.5, 0.1097, 0.5, 0.1358, 0.5312, 0.1358, 0.5312, 0.1097, 0.5312, 0.1097, 0.5312, 0.1358, 0.5625, 0.1358, 0.5625, 0.1097, 0.5625, 0.1097, 0.5625, 0.1358, 0.5938, 0.1358, 0.5938, 0.1097, 0.4062, 0.1358, 0.4062, 0.1625, 0.4375, 0.1625, 0.4375, 0.1358, 0.4375, 0.1358, 0.4375, 0.1625, 0.4688, 0.1625, 0.4688, 0.1358, 0.4688, 0.1358, 0.4688, 0.1625, 0.5, 0.1625, 0.5, 0.1358, 0.5, 0.1358, 0.5, 0.1625, 0.5312, 0.1625, 0.5312, 0.1358, 0.5312, 0.1358, 0.5312, 0.1625, 0.5625, 0.1625, 0.5625, 0.1358, 0.5625, 0.1358, 0.5625, 0.1625, 0.5938, 0.1625, 0.5938, 0.1358, 0.4062, 0.1625, 0.4062, 0.1779, 0.4375, 0.1779, 0.4375, 0.1625, 0.4375, 0.1625, 0.4375, 0.1779, 0.4688, 0.1779, 0.4688, 0.1625, 0.4688, 0.1625, 0.4688, 0.1779, 0.5, 0.1779, 0.5, 0.1625, 0.5, 0.1625, 0.5, 0.1779, 0.5312, 0.1779, 0.5312, 0.1625, 0.5312, 0.1625, 0.5312, 0.1779, 0.5625, 0.1779, 0.5625, 0.1625, 0.5625, 0.1625, 0.5625, 0.1779, 0.5938, 0.1779, 0.5938, 0.1625, 0.4062, 0.1779, 0.4063, 0.1875, 0.4375, 0.1875, 0.4375, 0.1779, 0.4375, 0.1779, 0.4375, 0.1875, 0.4688, 0.1875, 0.4688, 0.1779, 0.4688, 0.1779, 0.4688, 0.1875, 0.5, 0.1875, 0.5, 0.1779, 0.5, 0.1779, 0.5, 0.1875, 0.5312, 0.1875, 0.5312, 0.1779, 0.5312, 0.1779, 0.5312, 0.1875, 0.5625, 0.1875, 0.5625, 0.1779, 0.5625, 0.1779, 0.5625, 0.1875, 0.5938, 0.1875, 0.5938, 0.1779, 0.4063, 0.1875, 0.4063, 0.2188, 0.4375, 0.2188, 0.4375, 0.1875, 0.4375, 0.1875, 0.4375, 0.2188, 0.4688, 0.2188, 0.4688, 0.1875, 0.4688, 0.1875, 0.4688, 0.2188, 0.5, 0.2188, 0.5, 0.1875, 0.5, 0.1875, 0.5, 0.2188, 0.5313, 0.2188, 0.5312, 0.1875, 0.5312, 0.1875, 0.5313, 0.2188, 0.5625, 0.2188, 0.5625, 0.1875, 0.5625, 0.1875, 0.5625, 0.2188, 0.5938, 0.2188, 0.5938, 0.1875, 0.375, 0.01671, 0.375, 0.07319, 0.4062, 0.07319, 0.4063, 0.0, 0.4063, 0.0, 0.4062, 0.07319, 0.4375, 0.07319, 0.4375, 0.0, 0.4375, 0.0, 0.4375, 0.07319, 0.4687, 0.07319, 0.4688, 0.0, 0.4688, 0.0, 0.4687, 0.07319, 0.5, 0.07319, 0.5, 0.0, 0.5, 0.0, 0.5, 0.07319, 0.5312, 0.07319, 0.5313, 0.0, 0.5313, 0.0, 0.5312, 0.07319, 0.5625, 0.07319, 0.5625, 0.0, 0.5625, 0.0, 0.5625, 0.07319, 0.5938, 0.07319, 0.5938, 0.0, 0.5938, 0.0, 0.5938, 0.07319, 0.625, 0.07319, 0.625, 0.01671, 0.5938, 0.07319, 0.5938, 0.1097, 0.625, 0.1097, 0.625, 0.07319, 0.5938, 0.1097, 0.5938, 0.1358, 0.625, 0.1358, 0.625, 0.1097, 0.5938, 0.1358, 0.5938, 0.1625, 0.625, 0.1625, 0.625, 0.1358, 0.5938, 0.1625, 0.5938, 0.1779, 0.625, 0.1779, 0.625, 0.1625, 0.5938, 0.1779, 0.5938, 0.1875, 0.625, 0.1875, 0.625, 0.1779, 0.5938, 0.1875, 0.5938, 0.2188, 0.625, 0.2188, 0.625, 0.1875, 0.5938, 0.2188, 0.5938, 0.25, 0.625, 0.25, 0.625, 0.2188, 0.5625, 0.2188, 0.5625, 0.25, 0.5938, 0.25, 0.5938, 0.2188, 0.5313, 0.2188, 0.5312, 0.25, 0.5625, 0.25, 0.5625, 0.2188, 0.5, 0.2188, 0.5, 0.25, 0.5312, 0.25, 0.5313, 0.2188, 0.4688, 0.2188, 0.4688, 0.25, 0.5, 0.25, 0.5, 0.2188, 0.4375, 0.2188, 0.4375, 0.25, 0.4688, 0.25, 0.4688, 0.2188, 0.4063, 0.2188, 0.4063, 0.25, 0.4375, 0.25, 0.4375, 0.2188, 0.375, 0.2188, 0.375, 0.25, 0.4063, 0.25, 0.4063, 0.2188, 0.375, 0.1875, 0.375, 0.2188, 0.4063, 0.2188, 0.4063, 0.1875, 0.375, 0.1779, 0.375, 0.1875, 0.4063, 0.1875, 0.4062, 0.1779, 0.375, 0.1625, 0.375, 0.1779, 0.4062, 0.1779, 0.4062, 0.1625, 0.375, 0.1358, 0.375, 0.1625, 0.4062, 0.1625, 0.4062, 0.1358, 0.375, 0.1097, 0.375, 0.1358, 0.4062, 0.1358, 0.4062, 0.1097, 0.375, 0.07319, 0.375, 0.1097, 0.4062, 0.1097, 0.4062, 0.07319, 0.4062, 0.2812, 0.4058, 0.312, 0.4372, 0.3121, 0.4375, 0.2812, 0.4375, 0.2812, 0.4372, 0.3121, 0.4686, 0.3122, 0.4687, 0.2812, 0.4687, 0.2812, 0.4686, 0.3122, 0.5, 0.3123, 0.5, 0.2812, 0.5, 0.2812, 0.5, 0.3123, 0.5314, 0.3122, 0.5313, 0.2812, 0.5313, 0.2812, 0.5314, 0.3122, 0.5628, 0.3121, 0.5625, 0.2812, 0.5625, 0.2812, 0.5628, 0.3121, 0.5942, 0.312, 0.5938, 0.2812, 0.4058, 0.312, 0.4015, 0.3673, 0.4346, 0.3689, 0.4372, 0.3121, 0.4372, 0.3121, 0.4346, 0.3689, 0.4673, 0.3699, 0.4686, 0.3122, 0.4686, 0.3122, 0.4673, 0.3699, 0.5, 0.3702, 0.5, 0.3123, 0.5, 0.3123, 0.5, 0.3702, 0.5327, 0.3699, 0.5314, 0.3122, 0.5314, 0.3122, 0.5327, 0.3699, 0.5654, 0.3689, 0.5628, 0.3121, 0.5628, 0.3121, 0.5654, 0.3689, 0.5985, 0.3673, 0.5942, 0.312, 0.4015, 0.3673, 0.397, 0.4039, 0.4319, 0.4071, 0.4346, 0.3689, 0.4346, 0.3689, 0.4319, 0.4071, 0.4661, 0.409, 0.4673, 0.3699, 0.4673, 0.3699, 0.4661, 0.409, 0.5, 0.4097, 0.5, 0.3702, 0.5, 0.3702, 0.5, 0.4097, 0.5339, 0.409, 0.5327, 0.3699, 0.5327, 0.3699, 0.5339, 0.409, 0.5681, 0.4071, 0.5654, 0.3689, 0.5654, 0.3689, 0.5681, 0.4071, 0.603, 0.4039, 0.5985, 0.3673, 0.397, 0.4039, 0.392, 0.435, 0.429, 0.4402, 0.4319, 0.4071, 0.4319, 0.4071, 0.429, 0.4402, 0.4648, 0.4432, 0.4661, 0.409, 0.4661, 0.409, 0.4648, 0.4432, 0.5, 0.4442, 0.5, 0.4097, 0.5, 0.4097, 0.5, 0.4442, 0.5352, 0.4432, 0.5339, 0.409, 0.5339, 0.409, 0.5352, 0.4432, 0.571, 0.4402, 0.5681, 0.4071, 0.5681, 0.4071, 0.571, 0.4402, 0.608, 0.435, 0.603, 0.4039, 0.392, 0.435, 0.388, 0.4566, 0.427, 0.4635, 0.429, 0.4402, 0.429, 0.4402, 0.427, 0.4635, 0.4639, 0.4674, 0.4648, 0.4432, 0.4648, 0.4432, 0.4639, 0.4674, 0.5, 0.4686, 0.5, 0.4442, 0.5, 0.4442, 0.5, 0.4686, 0.5361, 0.4674, 0.5352, 0.4432, 0.5352, 0.4432, 0.5361, 0.4674, 0.573, 0.4635, 0.571, 0.4402, 0.571, 0.4402, 0.573, 0.4635, 0.612, 0.4566, 0.608, 0.435, 0.388, 0.4566, 0.3856, 0.4705, 0.4258, 0.4787, 0.427, 0.4635, 0.427, 0.4635, 0.4258, 0.4787, 0.4635, 0.4831, 0.4639, 0.4674, 0.4639, 0.4674, 0.4635, 0.4831, 0.5, 0.4845, 0.5, 0.4686, 0.5, 0.4686, 0.5, 0.4845, 0.5365, 0.4831, 0.5361, 0.4674, 0.5361, 0.4674, 0.5365, 0.4831, 0.5742, 0.4787, 0.573, 0.4635, 0.573, 0.4635, 0.5742, 0.4787, 0.6144, 0.4705, 0.612, 0.4566, 0.375, 0.25, 0.3749, 0.2812, 0.4062, 0.2812, 0.4063, 0.25, 0.4063, 0.25, 0.4062, 0.2812, 0.4375, 0.2812, 0.4375, 0.25, 0.4375, 0.25, 0.4375, 0.2812, 0.4687, 0.2812, 0.4688, 0.25, 0.4688, 0.25, 0.4687, 0.2812, 0.5, 0.2812, 0.5, 0.25, 0.5, 0.25, 0.5, 0.2812, 0.5313, 0.2812, 0.5312, 0.25, 0.5312, 0.25, 0.5313, 0.2812, 0.5625, 0.2812, 0.5625, 0.25, 0.5625, 0.25, 0.5625, 0.2812, 0.5938, 0.2812, 0.5938, 0.25, 0.5938, 0.25, 0.5938, 0.2812, 0.6251, 0.2812, 0.625, 0.25, 0.5938, 0.2812, 0.5942, 0.312, 0.6257, 0.3118, 0.6251, 0.2812, 0.5942, 0.312, 0.5985, 0.3673, 0.6323, 0.3648, 0.6257, 0.3118, 0.5985, 0.3673, 0.603, 0.4039, 0.6397, 0.3985, 0.6323, 0.3648, 0.603, 0.4039, 0.608, 0.435, 0.6486, 0.4257, 0.6397, 0.3985, 0.608, 0.435, 0.612, 0.4566, 0.6566, 0.4432, 0.6486, 0.4257, 0.612, 0.4566, 0.6144, 0.4705, 0.6628, 0.4534, 0.6566, 0.4432, 0.6144, 0.4705, 0.6153, 0.4784, 0.6667, 0.4583, 0.6628, 0.4534, 0.5742, 0.4787, 0.5745, 0.4871, 0.6153, 0.4784, 0.6144, 0.4705, 0.5365, 0.4831, 0.5367, 0.4917, 0.5745, 0.4871, 0.5742, 0.4787, 0.5, 0.4845, 0.5, 0.4931, 0.5367, 0.4917, 0.5365, 0.4831, 0.4635, 0.4831, 0.4633, 0.4917, 0.5, 0.4931, 0.5, 0.4845, 0.4258, 0.4787, 0.4255, 0.4871, 0.4633, 0.4917, 0.4635, 0.4831, 0.3856, 0.4705, 0.3847, 0.4784, 0.4255, 0.4871, 0.4258, 0.4787, 0.3471, 0.4408, 0.3333, 0.4583, 0.3847, 0.4784, 0.3856, 0.4705, 0.3574, 0.4199, 0.3471, 0.4408, 0.3856, 0.4705, 0.388, 0.4566, 0.3602, 0.411, 0.3574, 0.4199, 0.388, 0.4566, 0.392, 0.435, 0.3649, 0.391, 0.3602, 0.411, 0.392, 0.435, 0.397, 0.4039, 0.3696, 0.3617, 0.3649, 0.391, 0.397, 0.4039, 0.4015, 0.3673, 0.3743, 0.3118, 0.3696, 0.3617, 0.4015, 0.3673, 0.4058, 0.312, 0.3749, 0.2812, 0.3743, 0.3118, 0.4058, 0.312, 0.4062, 0.2812, 0.3892, 0.5142, 0.395, 0.552, 0.4297, 0.5547, 0.427, 0.52, 0.427, 0.52, 0.4297, 0.5547, 0.4649, 0.5569, 0.4638, 0.5237, 0.4638, 0.5237, 0.4649, 0.5569, 0.5, 0.5577, 0.5, 0.5249, 0.5, 0.5249, 0.5, 0.5577, 0.5351, 0.5569, 0.5362, 0.5237, 0.5362, 0.5237, 0.5351, 0.5569, 0.5703, 0.5547, 0.573, 0.52, 0.573, 0.52, 0.5703, 0.5547, 0.605, 0.552, 0.6108, 0.5142, 0.395, 0.552, 0.3961, 0.5633, 0.4304, 0.5655, 0.4297, 0.5547, 0.4297, 0.5547, 0.4304, 0.5655, 0.4651, 0.5673, 0.4649, 0.5569, 0.4649, 0.5569, 0.4651, 0.5673, 0.5, 0.568, 0.5, 0.5577, 0.5, 0.5577, 0.5, 0.568, 0.5349, 0.5673, 0.5351, 0.5569, 0.5351, 0.5569, 0.5349, 0.5673, 0.5696, 0.5655, 0.5703, 0.5547, 0.5703, 0.5547, 0.5696, 0.5655, 0.6039, 0.5633, 0.605, 0.552, 0.3961, 0.5633, 0.3972, 0.5812, 0.4311, 0.5828, 0.4304, 0.5655, 0.4304, 0.5655, 0.4311, 0.5828, 0.4654, 0.5841, 0.4651, 0.5673, 0.4651, 0.5673, 0.4654, 0.5841, 0.5, 0.5846, 0.5, 0.568, 0.5, 0.568, 0.5, 0.5846, 0.5346, 0.5841, 0.5349, 0.5673, 0.5349, 0.5673, 0.5346, 0.5841, 0.5689, 0.5828, 0.5696, 0.5655, 0.5696, 0.5655, 0.5689, 0.5828, 0.6028, 0.5812, 0.6039, 0.5633, 0.3972, 0.5812, 0.3978, 0.6123, 0.4314, 0.6129, 0.4311, 0.5828, 0.4311, 0.5828, 0.4314, 0.6129, 0.4656, 0.6133, 0.4654, 0.5841, 0.4654, 0.5841, 0.4656, 0.6133, 0.5, 0.6134, 0.5, 0.5846, 0.5, 0.5846, 0.5, 0.6134, 0.5344, 0.6133, 0.5346, 0.5841, 0.5346, 0.5841, 0.5344, 0.6133, 0.5686, 0.6129, 0.5689, 0.5828, 0.5689, 0.5828, 0.5686, 0.6129, 0.6022, 0.6123, 0.6028, 0.5812, 0.3978, 0.6123, 0.3968, 0.6429, 0.4308, 0.6422, 0.4314, 0.6129, 0.4314, 0.6129, 0.4308, 0.6422, 0.4653, 0.6417, 0.4656, 0.6133, 0.4656, 0.6133, 0.4653, 0.6417, 0.5, 0.6415, 0.5, 0.6134, 0.5, 0.6134, 0.5, 0.6415, 0.5347, 0.6417, 0.5344, 0.6133, 0.5344, 0.6133, 0.5347, 0.6417, 0.5692, 0.6422, 0.5686, 0.6129, 0.5686, 0.6129, 0.5692, 0.6422, 0.6047, 0.6162, 0.6022, 0.6123, 0.3968, 0.6429, 0.3932, 0.6861, 0.429, 0.6831, 0.4308, 0.6422, 0.4308, 0.6422, 0.429, 0.6831, 0.4646, 0.6811, 0.4653, 0.6417, 0.4653, 0.6417, 0.4646, 0.6811, 0.5, 0.6804, 0.5, 0.6415, 0.5, 0.6415, 0.5, 0.6804, 0.5354, 0.6811, 0.5347, 0.6417, 0.5347, 0.6417, 0.5354, 0.6811, 0.571, 0.6831, 0.5692, 0.6422, 0.5692, 0.6422, 0.571, 0.6831, -0.07378, 0.3254, 0.6047, 0.6162, 0.3333, 0.4583, 0.3534, 0.5097, 0.3892, 0.5142, 0.3847, 0.4784, 0.3847, 0.4784, 0.3892, 0.5142, 0.427, 0.52, 0.4255, 0.4871, 0.4255, 0.4871, 0.427, 0.52, 0.4638, 0.5237, 0.4633, 0.4917, 0.4633, 0.4917, 0.4638, 0.5237, 0.5, 0.5249, 0.5, 0.4931, 0.5, 0.4931, 0.5, 0.5249, 0.5362, 0.5237, 0.5367, 0.4917, 0.5367, 0.4917, 0.5362, 0.5237, 0.573, 0.52, 0.5745, 0.4871, 0.5745, 0.4871, 0.573, 0.52, 0.6108, 0.5142, 0.6153, 0.4784, 0.6153, 0.4784, 0.6108, 0.5142, 0.6605, 0.4741, 0.6667, 0.4583, 0.6108, 0.5142, 0.605, 0.552, 0.6379, 0.5505, 0.6605, 0.4741, 0.605, 0.552, 0.6039, 0.5633, 0.6365, 0.5621, 0.6379, 0.5505, 0.6039, 0.5633, 0.6028, 0.5812, 0.6352, 0.5804, 0.6365, 0.5621, 0.6028, 0.5812, 0.6022, 0.6123, 0.6345, 0.612, 0.6352, 0.5804, 0.6022, 0.6123, 0.6047, 0.6162, 0.6152, 0.6175, 0.6345, 0.612, 0.6047, 0.6162, -0.07378, 0.3254, 0.2085, 0.464, 0.6152, 0.6175, -0.07378, 0.3254, 0.6153, 0.7716, 0.656, 0.7642, 0.2085, 0.464, 0.571, 0.6831, 0.5745, 0.7629, 0.6153, 0.7716, -0.07378, 0.3254, 0.5354, 0.6811, 0.5367, 0.7583, 0.5745, 0.7629, 0.571, 0.6831, 0.5, 0.6804, 0.5, 0.7569, 0.5367, 0.7583, 0.5354, 0.6811, 0.4646, 0.6811, 0.4633, 0.7583, 0.5, 0.7569, 0.5, 0.6804, 0.429, 0.6831, 0.4255, 0.7629, 0.4633, 0.7583, 0.4646, 0.6811, 0.3932, 0.6861, 0.3847, 0.7716, 0.4255, 0.7629, 0.429, 0.6831, 0.4023, 0.6627, 0.344, 0.7642, 0.3847, 0.7716, 0.3932, 0.6861, 0.3643, 0.6432, 0.4023, 0.6627, 0.3932, 0.6861, 0.3968, 0.6429, 0.3655, 0.612, 0.3643, 0.6432, 0.3968, 0.6429, 0.3978, 0.6123, 0.3648, 0.5804, 0.3655, 0.612, 0.3978, 0.6123, 0.3972, 0.5812, 0.3635, 0.5621, 0.3648, 0.5804, 0.3972, 0.5812, 0.3961, 0.5633, 0.3621, 0.5505, 0.3635, 0.5621, 0.3961, 0.5633, 0.395, 0.552, 0.3534, 0.5097, 0.3621, 0.5505, 0.395, 0.552, 0.3892, 0.5142, 0.3878, 0.7998, 0.3937, 0.8252, 0.4296, 0.821, 0.4267, 0.7928, 0.4267, 0.7928, 0.4296, 0.821, 0.465, 0.8184, 0.4638, 0.7889, 0.4638, 0.7889, 0.465, 0.8184, 0.5, 0.8175, 0.5, 0.7876, 0.5, 0.7876, 0.5, 0.8175, 0.535, 0.8184, 0.5362, 0.7889, 0.5362, 0.7889, 0.535, 0.8184, 0.5704, 0.821, 0.5733, 0.7928, 0.5733, 0.7928, 0.5704, 0.821, 0.6063, 0.8252, 0.6122, 0.7998, 0.3937, 0.8252, 0.3987, 0.8514, 0.4325, 0.8491, 0.4296, 0.821, 0.4296, 0.821, 0.4325, 0.8491, 0.4663, 0.8476, 0.465, 0.8184, 0.465, 0.8184, 0.4663, 0.8476, 0.5, 0.847, 0.5, 0.8175, 0.5, 0.8175, 0.5, 0.847, 0.5337, 0.8476, 0.535, 0.8184, 0.535, 0.8184, 0.5337, 0.8476, 0.5675, 0.8491, 0.5704, 0.821, 0.5704, 0.821, 0.5675, 0.8491, 0.6013, 0.8514, 0.6063, 0.8252, 0.3987, 0.8514, 0.4023, 0.8789, 0.4349, 0.8778, 0.4325, 0.8491, 0.4325, 0.8491, 0.4349, 0.8778, 0.4674, 0.877, 0.4663, 0.8476, 0.4663, 0.8476, 0.4674, 0.877, 0.5, 0.8767, 0.5, 0.847, 0.5, 0.847, 0.5, 0.8767, 0.5326, 0.877, 0.5337, 0.8476, 0.5337, 0.8476, 0.5326, 0.877, 0.5651, 0.8778, 0.5675, 0.8491, 0.5675, 0.8491, 0.5651, 0.8778, 0.5977, 0.8789, 0.6013, 0.8514, 0.4023, 0.8789, 0.4046, 0.9079, 0.4364, 0.9074, 0.4349, 0.8778, 0.4349, 0.8778, 0.4364, 0.9074, 0.4682, 0.9071, 0.4674, 0.877, 0.4674, 0.877, 0.4682, 0.9071, 0.5, 0.907, 0.5, 0.8767, 0.5, 0.8767, 0.5, 0.907, 0.5318, 0.9071, 0.5326, 0.877, 0.5326, 0.877, 0.5318, 0.9071, 0.5636, 0.9074, 0.5651, 0.8778, 0.5651, 0.8778, 0.5636, 0.9074, 0.5954, 0.9079, 0.5977, 0.8789, 0.4046, 0.9079, 0.4058, 0.938, 0.4372, 0.9379, 0.4364, 0.9074, 0.4364, 0.9074, 0.4372, 0.9379, 0.4686, 0.9378, 0.4682, 0.9071, 0.4682, 0.9071, 0.4686, 0.9378, 0.5, 0.9377, 0.5, 0.907, 0.5, 0.907, 0.5, 0.9377, 0.5314, 0.9378, 0.5318, 0.9071, 0.5318, 0.9071, 0.5314, 0.9378, 0.5628, 0.9379, 0.5636, 0.9074, 0.5636, 0.9074, 0.5628, 0.9379, 0.5942, 0.938, 0.5954, 0.9079, 0.4058, 0.938, 0.4062, 0.9688, 0.4375, 0.9688, 0.4372, 0.9379, 0.4372, 0.9379, 0.4375, 0.9688, 0.4687, 0.9688, 0.4686, 0.9378, 0.4686, 0.9378, 0.4687, 0.9688, 0.5, 0.9688, 0.5, 0.9377, 0.5, 0.9377, 0.5, 0.9688, 0.5313, 0.9688, 0.5314, 0.9378, 0.5314, 0.9378, 0.5313, 0.9688, 0.5625, 0.9688, 0.5628, 0.9379, 0.5628, 0.9379, 0.5625, 0.9688, 0.5938, 0.9688, 0.5942, 0.938, 0.344, 0.7642, 0.3471, 0.8092, 0.3878, 0.7998, 0.3847, 0.7716, 0.3847, 0.7716, 0.3878, 0.7998, 0.4267, 0.7928, 0.4255, 0.7629, 0.4255, 0.7629, 0.4267, 0.7928, 0.4638, 0.7889, 0.4633, 0.7583, 0.4633, 0.7583, 0.4638, 0.7889, 0.5, 0.7876, 0.5, 0.7569, 0.5, 0.7569, 0.5, 0.7876, 0.5362, 0.7889, 0.5367, 0.7583, 0.5367, 0.7583, 0.5362, 0.7889, 0.5733, 0.7928, 0.5745, 0.7629, 0.5745, 0.7629, 0.5733, 0.7928, 0.6122, 0.7998, 0.6153, 0.7716, 0.6153, 0.7716, 0.6122, 0.7998, 0.6529, 0.8092, 0.656, 0.7642, 0.6122, 0.7998, 0.6063, 0.8252, 0.6426, 0.8301, 0.6529, 0.8092, 0.6063, 0.8252, 0.6013, 0.8514, 0.6352, 0.8539, 0.6426, 0.8301, 0.6013, 0.8514, 0.5977, 0.8789, 0.6302, 0.8802, 0.6352, 0.8539, 0.5977, 0.8789, 0.5954, 0.9079, 0.6272, 0.9084, 0.6302, 0.8802, 0.5954, 0.9079, 0.5942, 0.938, 0.6257, 0.9382, 0.6272, 0.9084, 0.5942, 0.938, 0.5938, 0.9688, 0.6251, 0.9688, 0.6257, 0.9382, 0.5938, 0.9688, 0.5938, 1.0, 0.6279, 1.009, 0.6251, 0.9688, 0.5625, 0.9688, 0.5625, 1.0, 0.5938, 1.0, 0.5938, 0.9688, 0.5313, 0.9688, 0.5313, 1.0, 0.5625, 1.0, 0.5625, 0.9688, 0.5, 0.9688, 0.5, 1.0, 0.5313, 1.0, 0.5313, 0.9688, 0.4687, 0.9688, 0.4688, 1.0, 0.5, 1.0, 0.5, 0.9688, 0.4375, 0.9688, 0.4375, 1.0, 0.4688, 1.0, 0.4687, 0.9688, 0.4062, 0.9688, 0.4063, 1.0, 0.4375, 1.0, 0.4375, 0.9688, 0.3749, 0.9688, 0.3384, 1.025, 0.4063, 1.0, 0.4062, 0.9688, 0.3743, 0.9382, 0.3749, 0.9688, 0.4062, 0.9688, 0.4058, 0.938, 0.3728, 0.9084, 0.3743, 0.9382, 0.4058, 0.938, 0.4046, 0.9079, 0.3698, 0.8802, 0.3728, 0.9084, 0.4046, 0.9079, 0.4023, 0.8789, 0.3648, 0.8539, 0.3698, 0.8802, 0.4023, 0.8789, 0.3987, 0.8514, 0.3574, 0.8301, 0.3648, 0.8539, 0.3987, 0.8514, 0.3937, 0.8252, 0.3471, 0.8092, 0.3574, 0.8301, 0.3937, 0.8252, 0.3878, 0.7998, 0.1562, 0.5312, 0.1562, 0.5408, 0.1871, 0.5622, 0.187, 0.5308, 0.187, 0.5308, 0.1871, 0.5622, 0.2176, 0.5614, 0.2171, 0.5296, 0.2171, 0.5296, 0.2176, 0.5614, 0.2472, 0.5599, 0.2461, 0.5273, 0.2461, 0.5273, 0.2472, 0.5599, 0.2935, 0.5557, 0.2736, 0.5237, 0.2736, 0.5237, 0.2935, 0.5557, 0.304, 0.5546, 0.2998, 0.5187, 0.2998, 0.5187, 0.304, 0.5546, 0.3322, 0.5517, 0.3252, 0.5128, 0.1562, 0.5408, 0.1782, 0.5719, 0.1872, 0.5718, 0.1871, 0.5622, 0.1871, 0.5622, 0.1872, 0.5718, 0.2177, 0.5712, 0.2176, 0.5614, 0.2176, 0.5614, 0.2177, 0.5712, 0.2474, 0.5699, 0.2472, 0.5599, 0.2472, 0.5599, 0.2474, 0.5699, 0.2885, 0.5666, 0.2935, 0.5557, 0.2935, 0.5557, 0.2885, 0.5666, 0.3048, 0.5654, 0.304, 0.5546, 0.304, 0.5546, 0.3048, 0.5654, 0.3334, 0.5631, 0.3322, 0.5517, 0.1782, 0.5719, 0.1696, 0.5779, 0.1872, 0.5873, 0.1872, 0.5718, 0.1872, 0.5718, 0.1872, 0.5873, 0.2178, 0.5868, 0.2177, 0.5712, 0.2177, 0.5712, 0.2178, 0.5868, 0.2477, 0.5859, 0.2474, 0.5699, 0.2474, 0.5699, 0.2477, 0.5859, 0.2855, 0.5836, 0.2885, 0.5666, 0.2885, 0.5666, 0.2855, 0.5836, 0.3056, 0.5827, 0.3048, 0.5654, 0.3048, 0.5654, 0.3056, 0.5827, 0.3345, 0.5811, 0.3334, 0.5631, 0.1696, 0.5779, 0.1739, 0.6167, 0.1872, 0.6142, 0.1872, 0.5873, 0.1872, 0.5873, 0.1872, 0.6142, 0.2178, 0.614, 0.2178, 0.5868, 0.2178, 0.5868, 0.2178, 0.614, 0.2478, 0.6138, 0.2477, 0.5859, 0.2477, 0.5859, 0.2478, 0.6138, 0.2823, 0.6128, 0.2855, 0.5836, 0.2855, 0.5836, 0.2823, 0.6128, 0.306, 0.6128, 0.3056, 0.5827, 0.3056, 0.5827, 0.306, 0.6128, 0.3352, 0.6123, 0.3345, 0.5811, 0.1739, 0.6167, 0.1709, 0.6425, 0.1872, 0.6404, 0.1872, 0.6142, 0.1872, 0.6142, 0.1872, 0.6404, 0.2177, 0.6406, 0.2178, 0.614, 0.2178, 0.614, 0.2177, 0.6406, 0.2476, 0.641, 0.2478, 0.6138, 0.2478, 0.6138, 0.2476, 0.641, 0.28, 0.6412, 0.2823, 0.6128, 0.2823, 0.6128, 0.28, 0.6412, 0.3052, 0.6423, 0.306, 0.6128, 0.306, 0.6128, 0.3052, 0.6423, 0.3341, 0.6429, 0.3352, 0.6123, 0.1709, 0.6425, 0.154, 0.6792, 0.1871, 0.6771, 0.1872, 0.6404, 0.1872, 0.6404, 0.1871, 0.6771, 0.2174, 0.6777, 0.2177, 0.6406, 0.2177, 0.6406, 0.2174, 0.6777, 0.2469, 0.679, 0.2476, 0.641, 0.2476, 0.641, 0.2469, 0.679, 0.2771, 0.6808, 0.28, 0.6412, 0.28, 0.6412, 0.2771, 0.6808, 0.3027, 0.6837, 0.3052, 0.6423, 0.3052, 0.6423, 0.3027, 0.6837, 0.33, 0.6868, 0.3341, 0.6429, 0.125, 0.5, 0.125, 0.5313, 0.1562, 0.5312, 0.1562, 0.4999, 0.1562, 0.4999, 0.1562, 0.5312, 0.187, 0.5308, 0.1868, 0.4993, 0.1868, 0.4993, 0.187, 0.5308, 0.2171, 0.5296, 0.2367, 0.4946, 0.2367, 0.4946, 0.2171, 0.5296, 0.2461, 0.5273, 0.266, 0.4899, 0.266, 0.4899, 0.2461, 0.5273, 0.2736, 0.5237, 0.286, 0.4852, 0.286, 0.4852, 0.2736, 0.5237, 0.2998, 0.5187, 0.2949, 0.4824, 0.2949, 0.4824, 0.2998, 0.5187, 0.3252, 0.5128, 0.3158, 0.4721, 0.3158, 0.4721, 0.3252, 0.5128, 0.3534, 0.5097, 0.3333, 0.4583, 0.3252, 0.5128, 0.3322, 0.5517, 0.3621, 0.5505, 0.3534, 0.5097, 0.3322, 0.5517, 0.3334, 0.5631, 0.3635, 0.5621, 0.3621, 0.5505, 0.3334, 0.5631, 0.3345, 0.5811, 0.3648, 0.5804, 0.3635, 0.5621, 0.3345, 0.5811, 0.3352, 0.6123, 0.3655, 0.612, 0.3648, 0.5804, 0.3352, 0.6123, 0.3341, 0.6429, 0.3643, 0.6432, 0.3655, 0.612, 0.3341, 0.6429, 0.33, 0.6868, 0.4023, 0.6627, 0.3643, 0.6432, 0.33, 0.6868, 0.3158, 0.7779, 0.344, 0.7642, 0.4023, 0.6627, 0.3027, 0.6837, 0.2949, 0.7676, 0.3158, 0.7779, 0.33, 0.6868, 0.2771, 0.6808, 0.2711, 0.7602, 0.2949, 0.7676, 0.3027, 0.6837, 0.2469, 0.679, 0.2448, 0.7552, 0.2711, 0.7602, 0.2771, 0.6808, 0.2174, 0.6777, 0.2166, 0.7522, 0.2448, 0.7552, 0.2469, 0.679, 0.1871, 0.6771, 0.1868, 0.7507, 0.2166, 0.7522, 0.2174, 0.6777, 0.154, 0.6792, 0.1562, 0.7501, 0.1868, 0.7507, 0.1871, 0.6771, 0.1276, 0.6749, 0.125, 0.7333, 0.1562, 0.7501, 0.154, 0.6792, 0.1299, 0.6367, 0.1276, 0.6749, 0.154, 0.6792, 0.1709, 0.6425, 0.1326, 0.6086, 0.1299, 0.6367, 0.1709, 0.6425, 0.1739, 0.6167, 0.125, 0.5875, 0.1326, 0.6086, 0.1739, 0.6167, 0.1696, 0.5779, 0.125, 0.5721, 0.125, 0.5875, 0.1696, 0.5779, 0.1782, 0.5719, 0.125, 0.5625, 0.125, 0.5721, 0.1782, 0.5719, 0.1562, 0.5408, 0.125, 0.5313, 0.125, 0.5625, 0.1562, 0.5408, 0.1562, 0.5312, 0.6545, 0.5106, 0.6678, 0.5517, 0.696, 0.5546, 0.7002, 0.5187, 0.7002, 0.5187, 0.696, 0.5546, 0.7241, 0.5575, 0.7264, 0.5237, 0.7264, 0.5237, 0.7241, 0.5575, 0.7528, 0.5599, 0.7539, 0.5273, 0.7539, 0.5273, 0.7528, 0.5599, 0.7704, 0.5608, 0.7711, 0.5287, 0.7711, 0.5287, 0.7704, 0.5608, 0.8129, 0.5622, 0.813, 0.5308, 0.813, 0.5308, 0.8129, 0.5622, 0.8438, 0.5625, 0.8438, 0.5312, 0.6678, 0.5517, 0.6666, 0.5631, 0.6952, 0.5654, 0.696, 0.5546, 0.696, 0.5546, 0.6952, 0.5654, 0.7237, 0.5679, 0.7241, 0.5575, 0.7241, 0.5575, 0.7237, 0.5679, 0.7526, 0.5699, 0.7528, 0.5599, 0.7528, 0.5599, 0.7526, 0.5699, 0.774, 0.5707, 0.7704, 0.5608, 0.7704, 0.5608, 0.774, 0.5707, 0.8128, 0.5718, 0.8129, 0.5622, 0.8129, 0.5622, 0.8128, 0.5718, 0.8438, 0.5721, 0.8438, 0.5625, 0.6666, 0.5631, 0.6655, 0.5811, 0.6944, 0.5827, 0.6952, 0.5654, 0.6952, 0.5654, 0.6944, 0.5827, 0.7232, 0.5845, 0.7237, 0.5679, 0.7237, 0.5679, 0.7232, 0.5845, 0.7523, 0.5859, 0.7526, 0.5699, 0.7526, 0.5699, 0.7523, 0.5859, 0.7763, 0.5865, 0.774, 0.5707, 0.774, 0.5707, 0.7763, 0.5865, 0.8128, 0.5873, 0.8128, 0.5718, 0.8128, 0.5718, 0.8128, 0.5873, 0.8438, 0.5874, 0.8438, 0.5721, 0.6655, 0.5811, 0.6648, 0.6123, 0.694, 0.6128, 0.6944, 0.5827, 0.6944, 0.5827, 0.694, 0.6128, 0.723, 0.6134, 0.7232, 0.5845, 0.7232, 0.5845, 0.723, 0.6134, 0.7522, 0.6138, 0.7523, 0.5859, 0.7523, 0.5859, 0.7522, 0.6138, 0.7786, 0.6139, 0.7763, 0.5865, 0.7763, 0.5865, 0.7786, 0.6139, 0.8128, 0.6142, 0.8128, 0.5873, 0.8128, 0.5873, 0.8128, 0.6142, 0.8438, 0.6142, 0.8438, 0.5874, 0.6648, 0.6123, 0.6659, 0.6429, 0.6948, 0.6423, 0.694, 0.6128, 0.694, 0.6128, 0.6948, 0.6423, 0.7234, 0.6416, 0.723, 0.6134, 0.723, 0.6134, 0.7234, 0.6416, 0.7524, 0.641, 0.7522, 0.6138, 0.7522, 0.6138, 0.7524, 0.641, 0.7799, 0.6405, 0.7786, 0.6139, 0.7786, 0.6139, 0.7799, 0.6405, 0.8128, 0.6404, 0.8128, 0.6142, 0.8128, 0.6142, 0.8128, 0.6404, 0.8438, 0.6403, 0.8438, 0.6142, 0.6659, 0.6429, 0.67, 0.6868, 0.6866, 0.7345, 0.6948, 0.6423, 0.6948, 0.6423, 0.6866, 0.7345, 0.7248, 0.681, 0.7234, 0.6416, 0.7234, 0.6416, 0.7248, 0.681, 0.7531, 0.679, 0.7524, 0.641, 0.7524, 0.641, 0.7531, 0.679, 0.7813, 0.6777, 0.7799, 0.6405, 0.7799, 0.6405, 0.7813, 0.6777, 0.8129, 0.6771, 0.8128, 0.6404, 0.8128, 0.6404, 0.8129, 0.6771, 0.8438, 0.6768, 0.8438, 0.6403, 0.6667, 0.4583, 0.6605, 0.4741, 0.6545, 0.5106, 0.6716, 0.4622, 0.6716, 0.4622, 0.6545, 0.5106, 0.7002, 0.5187, 0.6818, 0.4684, 0.6818, 0.4684, 0.7002, 0.5187, 0.7264, 0.5237, 0.6993, 0.4764, 0.6993, 0.4764, 0.7264, 0.5237, 0.7539, 0.5273, 0.7265, 0.4853, 0.7265, 0.4853, 0.7539, 0.5273, 0.7711, 0.5287, 0.7602, 0.4927, 0.7602, 0.4927, 0.7711, 0.5287, 0.813, 0.5308, 0.8132, 0.4993, 0.8132, 0.4993, 0.813, 0.5308, 0.8438, 0.5312, 0.8438, 0.4999, 0.8438, 0.4999, 0.8438, 0.5312, 0.875, 0.5313, 0.875, 0.5, 0.8438, 0.5312, 0.8438, 0.5625, 0.875, 0.5625, 0.875, 0.5313, 0.8438, 0.5625, 0.8438, 0.5721, 0.875, 0.5721, 0.875, 0.5625, 0.8438, 0.5721, 0.8438, 0.5874, 0.875, 0.5875, 0.875, 0.5721, 0.8438, 0.5874, 0.8438, 0.6142, 0.875, 0.6142, 0.875, 0.5875, 0.8438, 0.6142, 0.8438, 0.6403, 0.875, 0.6403, 0.875, 0.6142, 0.8438, 0.6403, 0.8438, 0.6768, 0.875, 0.6768, 0.875, 0.6403, 0.8438, 0.6768, 0.8438, 0.7501, 0.875, 0.7333, 0.875, 0.6768, 0.8129, 0.6771, 0.8132, 0.7507, 0.8438, 0.7501, 0.8438, 0.6768, 0.7813, 0.6777, 0.7834, 0.7522, 0.8132, 0.7507, 0.8129, 0.6771, 0.7531, 0.679, 0.7552, 0.7552, 0.7834, 0.7522, 0.7813, 0.6777, 0.7248, 0.681, 0.7289, 0.7602, 0.7552, 0.7552, 0.7531, 0.679, 0.6866, 0.7345, 0.7051, 0.7676, 0.7289, 0.7602, 0.7248, 0.681, 0.67, 0.6868, 0.6842, 0.7779, 0.7051, 0.7676, 0.6866, 0.7345, 0.2085, 0.464, 0.656, 0.7642, 0.6842, 0.7779, 0.67, 0.6868, 0.6152, 0.6175, 0.2085, 0.464, 0.67, 0.6868, 0.6659, 0.6429, 0.6345, 0.612, 0.6152, 0.6175, 0.6659, 0.6429, 0.6648, 0.6123, 0.6352, 0.5804, 0.6345, 0.612, 0.6648, 0.6123, 0.6655, 0.5811, 0.6365, 0.5621, 0.6352, 0.5804, 0.6655, 0.5811, 0.6666, 0.5631, 0.6379, 0.5505, 0.6365, 0.5621, 0.6666, 0.5631, 0.6678, 0.5517, 0.6605, 0.4741, 0.6379, 0.5505, 0.6678, 0.5517, 0.6545, 0.5106])
me_cube_001.materials.append(mat_meat_main)
me_cube_001.use_remesh_fix_poles = True
me_cube_001.use_remesh_preserve_attributes = False
me_cube_001.use_mirror_vertex_groups = False
me_cube_001.update()

# ---- objects
ob_meat = bpy.data.objects.new('Meat', me_cube_001)

# ---- transforms, parenting, visibility, modifiers, constraints
ob_meat.location = (0.0, 0.0, 0.0)
ob_meat.rotation_euler = (0.0, -0.0, -1.571)
ob_meat.lineart.crease_threshold = 0.0

# ---- collection membership
col_collection.objects.link(ob_meat)

# ---- scene / render settings (as saved in the file)
scene.frame_start = 1; scene.frame_end = 250; scene.frame_set(1)
scene.render.engine = 'CYCLES'
scene.cycles.use_denoising = False
scene.cycles.samples = 128
scene.cycles.sampling_pattern = 'TABULATED_SOBOL'
scene.cycles.use_adaptive_sampling = False
scene.cycles.use_light_tree = False
scene.view_settings.view_transform = 'Filmic'
bpy.context.view_layer.update()

# ---- added for rendering (the .blend has no active camera and no usable light): camera, sun
cam_auto = bpy.data.cameras.new('AutoCamera')
cam_auto.lens = 50.0
cam_auto.sensor_width = 36.0
cam_auto.clip_end = 1000.0
ob_auto_camera = bpy.data.objects.new('AutoCamera', cam_auto)
scene.collection.objects.link(ob_auto_camera)
ob_auto_camera.location = (5.35035, -6.0836, 4.4444)
ob_auto_camera.rotation_euler = (1.09748, -7.21219e-08, 0.694738)
scene.camera = ob_auto_camera
light_auto_sun = bpy.data.lights.new('AutoSun', 'SUN')
light_auto_sun.energy = 3.0
light_auto_sun.angle = 0.0523599
ob_auto_sun = bpy.data.objects.new('AutoSun', light_auto_sun)
scene.collection.objects.link(ob_auto_sun)
ob_auto_sun.rotation_euler = (0.872665, 0.174533, 0.523599)
bpy.context.view_layer.update()
